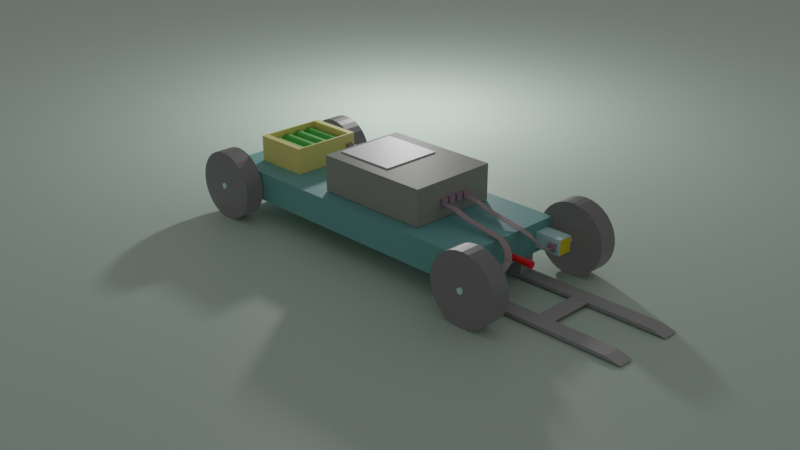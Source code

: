 # Source: blend.blend  (saved by Blender 3.4.6; exported with 4.5.12 LTS)
import bpy
from mathutils import Matrix  # noqa: F401  (used for matrix-valued properties, if any)

bpy.ops.wm.read_factory_settings(use_empty=True)
scene = bpy.context.scene
scene.name = 'Scene'

# ---- collections
col_collection = bpy.data.collections.new('Collection'); scene.collection.children.link(col_collection)

# ---- materials (node trees are filled in below, after node groups)
mat_005 = bpy.data.materials.new('Материал.005')
mat_001 = bpy.data.materials.new('Материал.001')
mat_007 = bpy.data.materials.new('Материал.007')
mat_006 = bpy.data.materials.new('Материал.006')
mat_004 = bpy.data.materials.new('Материал.004')
mat_002 = bpy.data.materials.new('Материал.002')
mat_009 = bpy.data.materials.new('Материал.009')
mat_003 = bpy.data.materials.new('Материал.003')
mat_010 = bpy.data.materials.new('Материал.010')
mat_011 = bpy.data.materials.new('Материал.011')
mat_x = bpy.data.materials.new('Материал')
mat_012 = bpy.data.materials.new('Материал.012')
mat_008 = bpy.data.materials.new('Материал.008')

# ---- material node trees
mat_005.use_nodes = True; mat_005.node_tree.nodes.clear()
_N = mat_005.node_tree.nodes; _L = mat_005.node_tree.links
n0 = _N.new('ShaderNodeBsdfPrincipled'); n0.name = 'Принципиальный BSDF'; n0.location = (10, 300)
n0.distribution = 'GGX'
n0.subsurface_method = 'RANDOM_WALK_SKIN'
n0.inputs[0].default_value = (0.1503, 0.3777, 0.3633, 1.0)
n0.inputs[3].default_value = 1.45
n0.inputs[27].default_value = (0.0, 0.0, 0.0, 1.0)
n0.inputs[28].default_value = 1.0
n1 = _N.new('ShaderNodeOutputMaterial'); n1.name = 'Вывод материала'; n1.location = (300, 300)
_L.new(n0.outputs[0], n1.inputs[0])
n1.is_active_output = True
mat_001.use_nodes = True; mat_001.node_tree.nodes.clear()
_N = mat_001.node_tree.nodes; _L = mat_001.node_tree.links
n0 = _N.new('ShaderNodeBsdfPrincipled'); n0.name = 'Принципиальный BSDF'; n0.location = (10, 300)
n0.distribution = 'GGX'
n0.subsurface_method = 'RANDOM_WALK_SKIN'
n0.inputs[0].default_value = (0.104, 0.0998, 0.1051, 1.0)
n0.inputs[1].default_value = 0.5
n0.inputs[3].default_value = 1.45
n0.inputs[27].default_value = (0.02214, 0.02214, 0.02214, 1.0)
n0.inputs[28].default_value = 1.0
n1 = _N.new('ShaderNodeOutputMaterial'); n1.name = 'Вывод материала'; n1.location = (300, 300)
_L.new(n0.outputs[0], n1.inputs[0])
n1.is_active_output = True
mat_007.use_nodes = True; mat_007.node_tree.nodes.clear()
_N = mat_007.node_tree.nodes; _L = mat_007.node_tree.links
n0 = _N.new('ShaderNodeBsdfPrincipled'); n0.name = 'Принципиальный BSDF'; n0.location = (10, 300)
n0.distribution = 'GGX'
n0.subsurface_method = 'RANDOM_WALK_SKIN'
n0.inputs[0].default_value = (0.5351, 0.8, 0.8, 1.0)
n0.inputs[3].default_value = 1.45
n0.inputs[27].default_value = (0.0, 0.0, 0.0, 1.0)
n0.inputs[28].default_value = 1.0
n1 = _N.new('ShaderNodeOutputMaterial'); n1.name = 'Вывод материала'; n1.location = (300, 300)
_L.new(n0.outputs[0], n1.inputs[0])
n1.is_active_output = True
mat_006.use_nodes = True; mat_006.node_tree.nodes.clear()
_N = mat_006.node_tree.nodes; _L = mat_006.node_tree.links
n0 = _N.new('ShaderNodeBsdfPrincipled'); n0.name = 'Принципиальный BSDF'; n0.location = (10, 300)
n0.distribution = 'GGX'
n0.subsurface_method = 'RANDOM_WALK_SKIN'
n0.inputs[0].default_value = (0.8, 0.6241, 0.0, 1.0)
n0.inputs[3].default_value = 1.45
n0.inputs[27].default_value = (0.0, 0.0, 0.0, 1.0)
n0.inputs[28].default_value = 1.0
n1 = _N.new('ShaderNodeOutputMaterial'); n1.name = 'Вывод материала'; n1.location = (300, 300)
_L.new(n0.outputs[0], n1.inputs[0])
n1.is_active_output = True
mat_004.use_nodes = True; mat_004.node_tree.nodes.clear()
_N = mat_004.node_tree.nodes; _L = mat_004.node_tree.links
n0 = _N.new('ShaderNodeBsdfPrincipled'); n0.name = 'Принципиальный BSDF'; n0.location = (10, 300)
n0.distribution = 'GGX'
n0.subsurface_method = 'RANDOM_WALK_SKIN'
n0.inputs[0].default_value = (0.2837, 0.2907, 0.2554, 1.0)
n0.inputs[3].default_value = 1.45
n0.inputs[13].default_value = 0.05
n0.inputs[27].default_value = (0.003783, 0.003783, 0.003783, 1.0)
n0.inputs[28].default_value = 1.0
n1 = _N.new('ShaderNodeOutputMaterial'); n1.name = 'Вывод материала'; n1.location = (300, 300)
_L.new(n0.outputs[0], n1.inputs[0])
n1.is_active_output = True
mat_002.use_nodes = True; mat_002.node_tree.nodes.clear()
_N = mat_002.node_tree.nodes; _L = mat_002.node_tree.links
n0 = _N.new('ShaderNodeBsdfPrincipled'); n0.name = 'Принципиальный BSDF'; n0.location = (10, 300)
n0.distribution = 'GGX'
n0.subsurface_method = 'RANDOM_WALK_SKIN'
n0.inputs[0].default_value = (0.05519, 0.3777, 0.04002, 1.0)
n0.inputs[3].default_value = 1.45
n0.inputs[27].default_value = (0.0, 0.0, 0.0, 1.0)
n0.inputs[28].default_value = 1.0
n1 = _N.new('ShaderNodeOutputMaterial'); n1.name = 'Вывод материала'; n1.location = (300, 300)
_L.new(n0.outputs[0], n1.inputs[0])
n1.is_active_output = True
mat_009.use_nodes = True; mat_009.node_tree.nodes.clear()
_N = mat_009.node_tree.nodes; _L = mat_009.node_tree.links
n0 = _N.new('ShaderNodeBsdfPrincipled'); n0.name = 'Принципиальный BSDF'; n0.location = (10, 300)
n0.distribution = 'GGX'
n0.subsurface_method = 'RANDOM_WALK_SKIN'
n0.inputs[0].default_value = (0.8, 0.7198, 0.2305, 1.0)
n0.inputs[3].default_value = 1.45
n0.inputs[27].default_value = (0.0, 0.0, 0.0, 1.0)
n0.inputs[28].default_value = 1.0
n1 = _N.new('ShaderNodeOutputMaterial'); n1.name = 'Вывод материала'; n1.location = (300, 300)
_L.new(n0.outputs[0], n1.inputs[0])
n1.is_active_output = True
mat_003.use_nodes = True; mat_003.node_tree.nodes.clear()
_N = mat_003.node_tree.nodes; _L = mat_003.node_tree.links
n0 = _N.new('ShaderNodeBsdfPrincipled'); n0.name = 'Принципиальный BSDF'; n0.location = (10, 300)
n0.distribution = 'GGX'
n0.subsurface_method = 'RANDOM_WALK_SKIN'
n0.inputs[0].default_value = (0.5776, 0.5776, 0.5776, 1.0)
n0.inputs[3].default_value = 1.45
n0.inputs[14].default_value = (0.7888, 0.7888, 0.7888, 1.0)
n0.inputs[27].default_value = (0.0, 0.0, 0.0, 1.0)
n0.inputs[28].default_value = 1.0
n1 = _N.new('ShaderNodeOutputMaterial'); n1.name = 'Вывод материала'; n1.location = (300, 300)
_L.new(n0.outputs[0], n1.inputs[0])
n1.is_active_output = True
mat_010.use_nodes = True; mat_010.node_tree.nodes.clear()
_N = mat_010.node_tree.nodes; _L = mat_010.node_tree.links
n0 = _N.new('ShaderNodeBsdfPrincipled'); n0.name = 'Принципиальный BSDF'; n0.location = (10, 300)
n0.distribution = 'GGX'
n0.subsurface_method = 'RANDOM_WALK_SKIN'
n0.inputs[0].default_value = (0.3325, 0.2572, 0.2683, 1.0)
n0.inputs[3].default_value = 1.45
n0.inputs[27].default_value = (0.0, 0.0, 0.0, 1.0)
n0.inputs[28].default_value = 1.0
n1 = _N.new('ShaderNodeOutputMaterial'); n1.name = 'Вывод материала'; n1.location = (300, 300)
_L.new(n0.outputs[0], n1.inputs[0])
n1.is_active_output = True
mat_011.use_nodes = True; mat_011.node_tree.nodes.clear()
_N = mat_011.node_tree.nodes; _L = mat_011.node_tree.links
n0 = _N.new('ShaderNodeBsdfPrincipled'); n0.name = 'Принципиальный BSDF'; n0.location = (10, 300)
n0.distribution = 'GGX'
n0.subsurface_method = 'RANDOM_WALK_SKIN'
n0.inputs[0].default_value = (0.3435, 0.2367, 0.2972, 1.0)
n0.inputs[3].default_value = 1.45
n0.inputs[27].default_value = (0.0, 0.0, 0.0, 1.0)
n0.inputs[28].default_value = 1.0
n1 = _N.new('ShaderNodeOutputMaterial'); n1.name = 'Вывод материала'; n1.location = (300, 300)
_L.new(n0.outputs[0], n1.inputs[0])
n1.is_active_output = True
mat_x.use_nodes = True; mat_x.node_tree.nodes.clear()
_N = mat_x.node_tree.nodes; _L = mat_x.node_tree.links
n0 = _N.new('ShaderNodeBsdfPrincipled'); n0.name = 'Принципиальный BSDF'; n0.location = (10, 300)
n0.distribution = 'GGX'
n0.subsurface_method = 'RANDOM_WALK_SKIN'
n0.inputs[0].default_value = (0.3053, 0.3053, 0.3053, 1.0)
n0.inputs[3].default_value = 1.45
n0.inputs[27].default_value = (0.0, 0.0, 0.0, 1.0)
n0.inputs[28].default_value = 1.0
n1 = _N.new('ShaderNodeOutputMaterial'); n1.name = 'Вывод материала'; n1.location = (300, 300)
_L.new(n0.outputs[0], n1.inputs[0])
n1.is_active_output = True
mat_012.use_nodes = True; mat_012.node_tree.nodes.clear()
_N = mat_012.node_tree.nodes; _L = mat_012.node_tree.links
n0 = _N.new('ShaderNodeBsdfPrincipled'); n0.name = 'Принципиальный BSDF'; n0.location = (10, 300)
n0.distribution = 'GGX'
n0.subsurface_method = 'RANDOM_WALK_SKIN'
n0.inputs[0].default_value = (0.8, 0.003871, 0.005425, 1.0)
n0.inputs[3].default_value = 1.45
n0.inputs[27].default_value = (0.0, 0.0, 0.0, 1.0)
n0.inputs[28].default_value = 1.0
n1 = _N.new('ShaderNodeOutputMaterial'); n1.name = 'Вывод материала'; n1.location = (300, 300)
_L.new(n0.outputs[0], n1.inputs[0])
n1.is_active_output = True
mat_008.use_nodes = True; mat_008.node_tree.nodes.clear()
_N = mat_008.node_tree.nodes; _L = mat_008.node_tree.links
n0 = _N.new('ShaderNodeBsdfPrincipled'); n0.name = 'Принципиальный BSDF'; n0.location = (10, 300)
n0.distribution = 'GGX'
n0.subsurface_method = 'RANDOM_WALK_SKIN'
n0.inputs[0].default_value = (0.4416, 0.5627, 0.4703, 1.0)
n0.inputs[3].default_value = 1.45
n0.inputs[27].default_value = (0.0, 0.0, 0.0, 1.0)
n0.inputs[28].default_value = 1.0
n1 = _N.new('ShaderNodeOutputMaterial'); n1.name = 'Вывод материала'; n1.location = (300, 300)
_L.new(n0.outputs[0], n1.inputs[0])
n1.is_active_output = True

# ---- world
world_world = bpy.data.worlds.new('World'); scene.world = world_world
world_world.use_nodes = True; world_world.node_tree.nodes.clear()
_N = world_world.node_tree.nodes; _L = world_world.node_tree.links
n0 = _N.new('ShaderNodeOutputWorld'); n0.name = 'World Output'; n0.location = (300, 300)
n1 = _N.new('ShaderNodeBackground'); n1.name = 'Background'; n1.location = (10, 300)
n1.inputs[0].default_value = (0.214, 0.214, 0.214, 1.0)
_L.new(n1.outputs[0], n0.inputs[0])
n0.is_active_output = True
world_world.color = (0.05088, 0.05088, 0.05088)
world_world.use_sun_shadow = False
world_world.sun_shadow_jitter_overblur = 0.0

# ---- cameras
cam_x = bpy.data.cameras.new('Камера')

# ---- lights
light_x = bpy.data.lights.new('Точечный источник', 'POINT')
light_x.transmission_factor = 0.0
light_x.energy = 1000.0
light_x.shadow_soft_size = 0.25
light_x.shadow_maximum_resolution = 0.006
light_x.use_absolute_resolution = True

# ---- meshes
me_x = bpy.data.meshes.new('Куб')
me_x.from_pydata([(-1.0, -1.0, -1.0), (-1.0, -1.0, 1.0), (-1.0, 1.0, -1.0), (-1.0, 1.0, 1.0), (1.0, -1.0, -1.0), (1.0, -1.0, 1.0), (1.0, 1.0, -1.0), (1.0, 1.0, 1.0)], [], [(0, 1, 3, 2), (2, 3, 7, 6), (6, 7, 5, 4), (4, 5, 1, 0), (2, 6, 4, 0), (7, 3, 1, 5)])
_uv = me_x.uv_layers.new(name='UVКарта')
_uv.uv.foreach_set('vector', [0.375, 0.0, 0.625, 0.0, 0.625, 0.25, 0.375, 0.25, 0.375, 0.25, 0.625, 0.25, 0.625, 0.5, 0.375, 0.5, 0.375, 0.5, 0.625, 0.5, 0.625, 0.75, 0.375, 0.75, 0.375, 0.75, 0.625, 0.75, 0.625, 1.0, 0.375, 1.0, 0.125, 0.5, 0.375, 0.5, 0.375, 0.75, 0.125, 0.75, 0.625, 0.5, 0.875, 0.5, 0.875, 0.75, 0.625, 0.75])
me_x.materials.append(mat_005)
me_x.update()
me_x_1 = bpy.data.meshes.new('Цилиндр')
me_x_1.from_pydata([(0.0, 1.0, -1.0), (0.0, 1.0, 1.0), (0.1951, 0.9808, -1.0), (0.1951, 0.9808, 1.0), (0.3827, 0.9239, -1.0), (0.3827, 0.9239, 1.0), (0.5556, 0.8315, -1.0), (0.5556, 0.8315, 1.0), (0.7071, 0.7071, -1.0), (0.7071, 0.7071, 1.0), (0.8315, 0.5556, -1.0), (0.8315, 0.5556, 1.0), (0.9239, 0.3827, -1.0), (0.9239, 0.3827, 1.0), (0.9808, 0.1951, -1.0), (0.9808, 0.1951, 1.0), (1.0, 0.0, -1.0), (1.0, 0.0, 1.0), (0.9808, -0.1951, -1.0), (0.9808, -0.1951, 1.0), (0.9239, -0.3827, -1.0), (0.9239, -0.3827, 1.0), (0.8315, -0.5556, -1.0), (0.8315, -0.5556, 1.0), (0.7071, -0.7071, -1.0), (0.7071, -0.7071, 1.0), (0.5556, -0.8315, -1.0), (0.5556, -0.8315, 1.0), (0.3827, -0.9239, -1.0), (0.3827, -0.9239, 1.0), (0.1951, -0.9808, -1.0), (0.1951, -0.9808, 1.0), (0.0, -1.0, -1.0), (0.0, -1.0, 1.0), (-0.1951, -0.9808, -1.0), (-0.1951, -0.9808, 1.0), (-0.3827, -0.9239, -1.0), (-0.3827, -0.9239, 1.0), (-0.5556, -0.8315, -1.0), (-0.5556, -0.8315, 1.0), (-0.7071, -0.7071, -1.0), (-0.7071, -0.7071, 1.0), (-0.8315, -0.5556, -1.0), (-0.8315, -0.5556, 1.0), (-0.9239, -0.3827, -1.0), (-0.9239, -0.3827, 1.0), (-0.9808, -0.1951, -1.0), (-0.9808, -0.1951, 1.0), (-1.0, 0.0, -1.0), (-1.0, 0.0, 1.0), (-0.9808, 0.1951, -1.0), (-0.9808, 0.1951, 1.0), (-0.9239, 0.3827, -1.0), (-0.9239, 0.3827, 1.0), (-0.8315, 0.5556, -1.0), (-0.8315, 0.5556, 1.0), (-0.7071, 0.7071, -1.0), (-0.7071, 0.7071, 1.0), (-0.5556, 0.8315, -1.0), (-0.5556, 0.8315, 1.0), (-0.3827, 0.9239, -1.0), (-0.3827, 0.9239, 1.0), (-0.1951, 0.9808, -1.0), (-0.1951, 0.9808, 1.0)], [], [(0, 1, 3, 2), (2, 3, 5, 4), (4, 5, 7, 6), (6, 7, 9, 8), (8, 9, 11, 10), (10, 11, 13, 12), (12, 13, 15, 14), (14, 15, 17, 16), (16, 17, 19, 18), (18, 19, 21, 20), (20, 21, 23, 22), (22, 23, 25, 24), (24, 25, 27, 26), (26, 27, 29, 28), (28, 29, 31, 30), (30, 31, 33, 32), (32, 33, 35, 34), (34, 35, 37, 36), (36, 37, 39, 38), (38, 39, 41, 40), (40, 41, 43, 42), (42, 43, 45, 44), (44, 45, 47, 46), (46, 47, 49, 48), (48, 49, 51, 50), (50, 51, 53, 52), (52, 53, 55, 54), (54, 55, 57, 56), (56, 57, 59, 58), (58, 59, 61, 60), (3, 1, 63, 61, 59, 57, 55, 53, 51, 49, 47, 45, 43, 41, 39, 37, 35, 33, 31, 29, 27, 25, 23, 21, 19, 17, 15, 13, 11, 9, 7, 5), (60, 61, 63, 62), (62, 63, 1, 0), (0, 2, 4, 6, 8, 10, 12, 14, 16, 18, 20, 22, 24, 26, 28, 30, 32, 34, 36, 38, 40, 42, 44, 46, 48, 50, 52, 54, 56, 58, 60, 62)])
_uv = me_x_1.uv_layers.new(name='UVКарта')
_uv.uv.foreach_set('vector', [1.0, 0.5, 1.0, 1.0, 0.9688, 1.0, 0.9688, 0.5, 0.9688, 0.5, 0.9688, 1.0, 0.9375, 1.0, 0.9375, 0.5, 0.9375, 0.5, 0.9375, 1.0, 0.9062, 1.0, 0.9062, 0.5, 0.9062, 0.5, 0.9062, 1.0, 0.875, 1.0, 0.875, 0.5, 0.875, 0.5, 0.875, 1.0, 0.8438, 1.0, 0.8438, 0.5, 0.8438, 0.5, 0.8438, 1.0, 0.8125, 1.0, 0.8125, 0.5, 0.8125, 0.5, 0.8125, 1.0, 0.7812, 1.0, 0.7812, 0.5, 0.7812, 0.5, 0.7812, 1.0, 0.75, 1.0, 0.75, 0.5, 0.75, 0.5, 0.75, 1.0, 0.7188, 1.0, 0.7188, 0.5, 0.7188, 0.5, 0.7188, 1.0, 0.6875, 1.0, 0.6875, 0.5, 0.6875, 0.5, 0.6875, 1.0, 0.6562, 1.0, 0.6562, 0.5, 0.6562, 0.5, 0.6562, 1.0, 0.625, 1.0, 0.625, 0.5, 0.625, 0.5, 0.625, 1.0, 0.5938, 1.0, 0.5938, 0.5, 0.5938, 0.5, 0.5938, 1.0, 0.5625, 1.0, 0.5625, 0.5, 0.5625, 0.5, 0.5625, 1.0, 0.5312, 1.0, 0.5312, 0.5, 0.5312, 0.5, 0.5312, 1.0, 0.5, 1.0, 0.5, 0.5, 0.5, 0.5, 0.5, 1.0, 0.4688, 1.0, 0.4688, 0.5, 0.4688, 0.5, 0.4688, 1.0, 0.4375, 1.0, 0.4375, 0.5, 0.4375, 0.5, 0.4375, 1.0, 0.4062, 1.0, 0.4062, 0.5, 0.4062, 0.5, 0.4062, 1.0, 0.375, 1.0, 0.375, 0.5, 0.375, 0.5, 0.375, 1.0, 0.3438, 1.0, 0.3438, 0.5, 0.3438, 0.5, 0.3438, 1.0, 0.3125, 1.0, 0.3125, 0.5, 0.3125, 0.5, 0.3125, 1.0, 0.2812, 1.0, 0.2812, 0.5, 0.2812, 0.5, 0.2812, 1.0, 0.25, 1.0, 0.25, 0.5, 0.25, 0.5, 0.25, 1.0, 0.2188, 1.0, 0.2188, 0.5, 0.2188, 0.5, 0.2188, 1.0, 0.1875, 1.0, 0.1875, 0.5, 0.1875, 0.5, 0.1875, 1.0, 0.1562, 1.0, 0.1562, 0.5, 0.1562, 0.5, 0.1562, 1.0, 0.125, 1.0, 0.125, 0.5, 0.125, 0.5, 0.125, 1.0, 0.09375, 1.0, 0.09375, 0.5, 0.09375, 0.5, 0.09375, 1.0, 0.0625, 1.0, 0.0625, 0.5, 0.2968, 0.4854, 0.25, 0.49, 0.2032, 0.4854, 0.1582, 0.4717, 0.1167, 0.4496, 0.08029, 0.4197, 0.05045, 0.3833, 0.02827, 0.3418, 0.01461, 0.2968, 0.01, 0.25, 0.01461, 0.2032, 0.02827, 0.1582, 0.05045, 0.1167, 0.08029, 0.08029, 0.1167, 0.05045, 0.1582, 0.02827, 0.2032, 0.01461, 0.25, 0.01, 0.2968, 0.01461, 0.3418, 0.02827, 0.3833, 0.05045, 0.4197, 0.08029, 0.4496, 0.1167, 0.4717, 0.1582, 0.4854, 0.2032, 0.49, 0.25, 0.4854, 0.2968, 0.4717, 0.3418, 0.4496, 0.3833, 0.4197, 0.4197, 0.3833, 0.4496, 0.3418, 0.4717, 0.0625, 0.5, 0.0625, 1.0, 0.03125, 1.0, 0.03125, 0.5, 0.03125, 0.5, 0.03125, 1.0, 0.0, 1.0, 0.0, 0.5, 0.75, 0.49, 0.7968, 0.4854, 0.8418, 0.4717, 0.8833, 0.4496, 0.9197, 0.4197, 0.9496, 0.3833, 0.9717, 0.3418, 0.9854, 0.2968, 0.99, 0.25, 0.9854, 0.2032, 0.9717, 0.1582, 0.9496, 0.1167, 0.9197, 0.08029, 0.8833, 0.05045, 0.8418, 0.02827, 0.7968, 0.01461, 0.75, 0.01, 0.7032, 0.01461, 0.6582, 0.02827, 0.6167, 0.05045, 0.5803, 0.08029, 0.5504, 0.1167, 0.5283, 0.1582, 0.5146, 0.2032, 0.51, 0.25, 0.5146, 0.2968, 0.5283, 0.3418, 0.5504, 0.3833, 0.5803, 0.4197, 0.6167, 0.4496, 0.6582, 0.4717, 0.7032, 0.4854])
me_x_1.materials.append(mat_001)
me_x_1.update()
me_001 = bpy.data.meshes.new('Цилиндр.001')
me_001.from_pydata([(0.0, 1.0, -1.0), (0.0, 1.0, 1.0), (0.1951, 0.9808, -1.0), (0.1951, 0.9808, 1.0), (0.3827, 0.9239, -1.0), (0.3827, 0.9239, 1.0), (0.5556, 0.8315, -1.0), (0.5556, 0.8315, 1.0), (0.7071, 0.7071, -1.0), (0.7071, 0.7071, 1.0), (0.8315, 0.5556, -1.0), (0.8315, 0.5556, 1.0), (0.9239, 0.3827, -1.0), (0.9239, 0.3827, 1.0), (0.9808, 0.1951, -1.0), (0.9808, 0.1951, 1.0), (1.0, 0.0, -1.0), (1.0, 0.0, 1.0), (0.9808, -0.1951, -1.0), (0.9808, -0.1951, 1.0), (0.9239, -0.3827, -1.0), (0.9239, -0.3827, 1.0), (0.8315, -0.5556, -1.0), (0.8315, -0.5556, 1.0), (0.7071, -0.7071, -1.0), (0.7071, -0.7071, 1.0), (0.5556, -0.8315, -1.0), (0.5556, -0.8315, 1.0), (0.3827, -0.9239, -1.0), (0.3827, -0.9239, 1.0), (0.1951, -0.9808, -1.0), (0.1951, -0.9808, 1.0), (0.0, -1.0, -1.0), (0.0, -1.0, 1.0), (-0.1951, -0.9808, -1.0), (-0.1951, -0.9808, 1.0), (-0.3827, -0.9239, -1.0), (-0.3827, -0.9239, 1.0), (-0.5556, -0.8315, -1.0), (-0.5556, -0.8315, 1.0), (-0.7071, -0.7071, -1.0), (-0.7071, -0.7071, 1.0), (-0.8315, -0.5556, -1.0), (-0.8315, -0.5556, 1.0), (-0.9239, -0.3827, -1.0), (-0.9239, -0.3827, 1.0), (-0.9808, -0.1951, -1.0), (-0.9808, -0.1951, 1.0), (-1.0, 0.0, -1.0), (-1.0, 0.0, 1.0), (-0.9808, 0.1951, -1.0), (-0.9808, 0.1951, 1.0), (-0.9239, 0.3827, -1.0), (-0.9239, 0.3827, 1.0), (-0.8315, 0.5556, -1.0), (-0.8315, 0.5556, 1.0), (-0.7071, 0.7071, -1.0), (-0.7071, 0.7071, 1.0), (-0.5556, 0.8315, -1.0), (-0.5556, 0.8315, 1.0), (-0.3827, 0.9239, -1.0), (-0.3827, 0.9239, 1.0), (-0.1951, 0.9808, -1.0), (-0.1951, 0.9808, 1.0)], [], [(0, 1, 3, 2), (2, 3, 5, 4), (4, 5, 7, 6), (6, 7, 9, 8), (8, 9, 11, 10), (10, 11, 13, 12), (12, 13, 15, 14), (14, 15, 17, 16), (16, 17, 19, 18), (18, 19, 21, 20), (20, 21, 23, 22), (22, 23, 25, 24), (24, 25, 27, 26), (26, 27, 29, 28), (28, 29, 31, 30), (30, 31, 33, 32), (32, 33, 35, 34), (34, 35, 37, 36), (36, 37, 39, 38), (38, 39, 41, 40), (40, 41, 43, 42), (42, 43, 45, 44), (44, 45, 47, 46), (46, 47, 49, 48), (48, 49, 51, 50), (50, 51, 53, 52), (52, 53, 55, 54), (54, 55, 57, 56), (56, 57, 59, 58), (58, 59, 61, 60), (3, 1, 63, 61, 59, 57, 55, 53, 51, 49, 47, 45, 43, 41, 39, 37, 35, 33, 31, 29, 27, 25, 23, 21, 19, 17, 15, 13, 11, 9, 7, 5), (60, 61, 63, 62), (62, 63, 1, 0), (0, 2, 4, 6, 8, 10, 12, 14, 16, 18, 20, 22, 24, 26, 28, 30, 32, 34, 36, 38, 40, 42, 44, 46, 48, 50, 52, 54, 56, 58, 60, 62)])
_uv = me_001.uv_layers.new(name='UVКарта')
_uv.uv.foreach_set('vector', [1.0, 0.5, 1.0, 1.0, 0.9688, 1.0, 0.9688, 0.5, 0.9688, 0.5, 0.9688, 1.0, 0.9375, 1.0, 0.9375, 0.5, 0.9375, 0.5, 0.9375, 1.0, 0.9062, 1.0, 0.9062, 0.5, 0.9062, 0.5, 0.9062, 1.0, 0.875, 1.0, 0.875, 0.5, 0.875, 0.5, 0.875, 1.0, 0.8438, 1.0, 0.8438, 0.5, 0.8438, 0.5, 0.8438, 1.0, 0.8125, 1.0, 0.8125, 0.5, 0.8125, 0.5, 0.8125, 1.0, 0.7812, 1.0, 0.7812, 0.5, 0.7812, 0.5, 0.7812, 1.0, 0.75, 1.0, 0.75, 0.5, 0.75, 0.5, 0.75, 1.0, 0.7188, 1.0, 0.7188, 0.5, 0.7188, 0.5, 0.7188, 1.0, 0.6875, 1.0, 0.6875, 0.5, 0.6875, 0.5, 0.6875, 1.0, 0.6562, 1.0, 0.6562, 0.5, 0.6562, 0.5, 0.6562, 1.0, 0.625, 1.0, 0.625, 0.5, 0.625, 0.5, 0.625, 1.0, 0.5938, 1.0, 0.5938, 0.5, 0.5938, 0.5, 0.5938, 1.0, 0.5625, 1.0, 0.5625, 0.5, 0.5625, 0.5, 0.5625, 1.0, 0.5312, 1.0, 0.5312, 0.5, 0.5312, 0.5, 0.5312, 1.0, 0.5, 1.0, 0.5, 0.5, 0.5, 0.5, 0.5, 1.0, 0.4688, 1.0, 0.4688, 0.5, 0.4688, 0.5, 0.4688, 1.0, 0.4375, 1.0, 0.4375, 0.5, 0.4375, 0.5, 0.4375, 1.0, 0.4062, 1.0, 0.4062, 0.5, 0.4062, 0.5, 0.4062, 1.0, 0.375, 1.0, 0.375, 0.5, 0.375, 0.5, 0.375, 1.0, 0.3438, 1.0, 0.3438, 0.5, 0.3438, 0.5, 0.3438, 1.0, 0.3125, 1.0, 0.3125, 0.5, 0.3125, 0.5, 0.3125, 1.0, 0.2812, 1.0, 0.2812, 0.5, 0.2812, 0.5, 0.2812, 1.0, 0.25, 1.0, 0.25, 0.5, 0.25, 0.5, 0.25, 1.0, 0.2188, 1.0, 0.2188, 0.5, 0.2188, 0.5, 0.2188, 1.0, 0.1875, 1.0, 0.1875, 0.5, 0.1875, 0.5, 0.1875, 1.0, 0.1562, 1.0, 0.1562, 0.5, 0.1562, 0.5, 0.1562, 1.0, 0.125, 1.0, 0.125, 0.5, 0.125, 0.5, 0.125, 1.0, 0.09375, 1.0, 0.09375, 0.5, 0.09375, 0.5, 0.09375, 1.0, 0.0625, 1.0, 0.0625, 0.5, 0.2968, 0.4854, 0.25, 0.49, 0.2032, 0.4854, 0.1582, 0.4717, 0.1167, 0.4496, 0.08029, 0.4197, 0.05045, 0.3833, 0.02827, 0.3418, 0.01461, 0.2968, 0.01, 0.25, 0.01461, 0.2032, 0.02827, 0.1582, 0.05045, 0.1167, 0.08029, 0.08029, 0.1167, 0.05045, 0.1582, 0.02827, 0.2032, 0.01461, 0.25, 0.01, 0.2968, 0.01461, 0.3418, 0.02827, 0.3833, 0.05045, 0.4197, 0.08029, 0.4496, 0.1167, 0.4717, 0.1582, 0.4854, 0.2032, 0.49, 0.25, 0.4854, 0.2968, 0.4717, 0.3418, 0.4496, 0.3833, 0.4197, 0.4197, 0.3833, 0.4496, 0.3418, 0.4717, 0.0625, 0.5, 0.0625, 1.0, 0.03125, 1.0, 0.03125, 0.5, 0.03125, 0.5, 0.03125, 1.0, 0.0, 1.0, 0.0, 0.5, 0.75, 0.49, 0.7968, 0.4854, 0.8418, 0.4717, 0.8833, 0.4496, 0.9197, 0.4197, 0.9496, 0.3833, 0.9717, 0.3418, 0.9854, 0.2968, 0.99, 0.25, 0.9854, 0.2032, 0.9717, 0.1582, 0.9496, 0.1167, 0.9197, 0.08029, 0.8833, 0.05045, 0.8418, 0.02827, 0.7968, 0.01461, 0.75, 0.01, 0.7032, 0.01461, 0.6582, 0.02827, 0.6167, 0.05045, 0.5803, 0.08029, 0.5504, 0.1167, 0.5283, 0.1582, 0.5146, 0.2032, 0.51, 0.25, 0.5146, 0.2968, 0.5283, 0.3418, 0.5504, 0.3833, 0.5803, 0.4197, 0.6167, 0.4496, 0.6582, 0.4717, 0.7032, 0.4854])
me_001.materials.append(mat_007)
me_001.update()
me_002 = bpy.data.meshes.new('Цилиндр.002')
me_002.from_pydata([(0.0, 1.0, -1.0), (0.0, 1.0, 1.0), (0.1951, 0.9808, -1.0), (0.1951, 0.9808, 1.0), (0.3827, 0.9239, -1.0), (0.3827, 0.9239, 1.0), (0.5556, 0.8315, -1.0), (0.5556, 0.8315, 1.0), (0.7071, 0.7071, -1.0), (0.7071, 0.7071, 1.0), (0.8315, 0.5556, -1.0), (0.8315, 0.5556, 1.0), (0.9239, 0.3827, -1.0), (0.9239, 0.3827, 1.0), (0.9808, 0.1951, -1.0), (0.9808, 0.1951, 1.0), (1.0, 0.0, -1.0), (1.0, 0.0, 1.0), (0.9808, -0.1951, -1.0), (0.9808, -0.1951, 1.0), (0.9239, -0.3827, -1.0), (0.9239, -0.3827, 1.0), (0.8315, -0.5556, -1.0), (0.8315, -0.5556, 1.0), (0.7071, -0.7071, -1.0), (0.7071, -0.7071, 1.0), (0.5556, -0.8315, -1.0), (0.5556, -0.8315, 1.0), (0.3827, -0.9239, -1.0), (0.3827, -0.9239, 1.0), (0.1951, -0.9808, -1.0), (0.1951, -0.9808, 1.0), (0.0, -1.0, -1.0), (0.0, -1.0, 1.0), (-0.1951, -0.9808, -1.0), (-0.1951, -0.9808, 1.0), (-0.3827, -0.9239, -1.0), (-0.3827, -0.9239, 1.0), (-0.5556, -0.8315, -1.0), (-0.5556, -0.8315, 1.0), (-0.7071, -0.7071, -1.0), (-0.7071, -0.7071, 1.0), (-0.8315, -0.5556, -1.0), (-0.8315, -0.5556, 1.0), (-0.9239, -0.3827, -1.0), (-0.9239, -0.3827, 1.0), (-0.9808, -0.1951, -1.0), (-0.9808, -0.1951, 1.0), (-1.0, 0.0, -1.0), (-1.0, 0.0, 1.0), (-0.9808, 0.1951, -1.0), (-0.9808, 0.1951, 1.0), (-0.9239, 0.3827, -1.0), (-0.9239, 0.3827, 1.0), (-0.8315, 0.5556, -1.0), (-0.8315, 0.5556, 1.0), (-0.7071, 0.7071, -1.0), (-0.7071, 0.7071, 1.0), (-0.5556, 0.8315, -1.0), (-0.5556, 0.8315, 1.0), (-0.3827, 0.9239, -1.0), (-0.3827, 0.9239, 1.0), (-0.1951, 0.9808, -1.0), (-0.1951, 0.9808, 1.0)], [], [(0, 1, 3, 2), (2, 3, 5, 4), (4, 5, 7, 6), (6, 7, 9, 8), (8, 9, 11, 10), (10, 11, 13, 12), (12, 13, 15, 14), (14, 15, 17, 16), (16, 17, 19, 18), (18, 19, 21, 20), (20, 21, 23, 22), (22, 23, 25, 24), (24, 25, 27, 26), (26, 27, 29, 28), (28, 29, 31, 30), (30, 31, 33, 32), (32, 33, 35, 34), (34, 35, 37, 36), (36, 37, 39, 38), (38, 39, 41, 40), (40, 41, 43, 42), (42, 43, 45, 44), (44, 45, 47, 46), (46, 47, 49, 48), (48, 49, 51, 50), (50, 51, 53, 52), (52, 53, 55, 54), (54, 55, 57, 56), (56, 57, 59, 58), (58, 59, 61, 60), (3, 1, 63, 61, 59, 57, 55, 53, 51, 49, 47, 45, 43, 41, 39, 37, 35, 33, 31, 29, 27, 25, 23, 21, 19, 17, 15, 13, 11, 9, 7, 5), (60, 61, 63, 62), (62, 63, 1, 0), (0, 2, 4, 6, 8, 10, 12, 14, 16, 18, 20, 22, 24, 26, 28, 30, 32, 34, 36, 38, 40, 42, 44, 46, 48, 50, 52, 54, 56, 58, 60, 62)])
_uv = me_002.uv_layers.new(name='UVКарта')
_uv.uv.foreach_set('vector', [1.0, 0.5, 1.0, 1.0, 0.9688, 1.0, 0.9688, 0.5, 0.9688, 0.5, 0.9688, 1.0, 0.9375, 1.0, 0.9375, 0.5, 0.9375, 0.5, 0.9375, 1.0, 0.9062, 1.0, 0.9062, 0.5, 0.9062, 0.5, 0.9062, 1.0, 0.875, 1.0, 0.875, 0.5, 0.875, 0.5, 0.875, 1.0, 0.8438, 1.0, 0.8438, 0.5, 0.8438, 0.5, 0.8438, 1.0, 0.8125, 1.0, 0.8125, 0.5, 0.8125, 0.5, 0.8125, 1.0, 0.7812, 1.0, 0.7812, 0.5, 0.7812, 0.5, 0.7812, 1.0, 0.75, 1.0, 0.75, 0.5, 0.75, 0.5, 0.75, 1.0, 0.7188, 1.0, 0.7188, 0.5, 0.7188, 0.5, 0.7188, 1.0, 0.6875, 1.0, 0.6875, 0.5, 0.6875, 0.5, 0.6875, 1.0, 0.6562, 1.0, 0.6562, 0.5, 0.6562, 0.5, 0.6562, 1.0, 0.625, 1.0, 0.625, 0.5, 0.625, 0.5, 0.625, 1.0, 0.5938, 1.0, 0.5938, 0.5, 0.5938, 0.5, 0.5938, 1.0, 0.5625, 1.0, 0.5625, 0.5, 0.5625, 0.5, 0.5625, 1.0, 0.5312, 1.0, 0.5312, 0.5, 0.5312, 0.5, 0.5312, 1.0, 0.5, 1.0, 0.5, 0.5, 0.5, 0.5, 0.5, 1.0, 0.4688, 1.0, 0.4688, 0.5, 0.4688, 0.5, 0.4688, 1.0, 0.4375, 1.0, 0.4375, 0.5, 0.4375, 0.5, 0.4375, 1.0, 0.4062, 1.0, 0.4062, 0.5, 0.4062, 0.5, 0.4062, 1.0, 0.375, 1.0, 0.375, 0.5, 0.375, 0.5, 0.375, 1.0, 0.3438, 1.0, 0.3438, 0.5, 0.3438, 0.5, 0.3438, 1.0, 0.3125, 1.0, 0.3125, 0.5, 0.3125, 0.5, 0.3125, 1.0, 0.2812, 1.0, 0.2812, 0.5, 0.2812, 0.5, 0.2812, 1.0, 0.25, 1.0, 0.25, 0.5, 0.25, 0.5, 0.25, 1.0, 0.2188, 1.0, 0.2188, 0.5, 0.2188, 0.5, 0.2188, 1.0, 0.1875, 1.0, 0.1875, 0.5, 0.1875, 0.5, 0.1875, 1.0, 0.1562, 1.0, 0.1562, 0.5, 0.1562, 0.5, 0.1562, 1.0, 0.125, 1.0, 0.125, 0.5, 0.125, 0.5, 0.125, 1.0, 0.09375, 1.0, 0.09375, 0.5, 0.09375, 0.5, 0.09375, 1.0, 0.0625, 1.0, 0.0625, 0.5, 0.2968, 0.4854, 0.25, 0.49, 0.2032, 0.4854, 0.1582, 0.4717, 0.1167, 0.4496, 0.08029, 0.4197, 0.05045, 0.3833, 0.02827, 0.3418, 0.01461, 0.2968, 0.01, 0.25, 0.01461, 0.2032, 0.02827, 0.1582, 0.05045, 0.1167, 0.08029, 0.08029, 0.1167, 0.05045, 0.1582, 0.02827, 0.2032, 0.01461, 0.25, 0.01, 0.2968, 0.01461, 0.3418, 0.02827, 0.3833, 0.05045, 0.4197, 0.08029, 0.4496, 0.1167, 0.4717, 0.1582, 0.4854, 0.2032, 0.49, 0.25, 0.4854, 0.2968, 0.4717, 0.3418, 0.4496, 0.3833, 0.4197, 0.4197, 0.3833, 0.4496, 0.3418, 0.4717, 0.0625, 0.5, 0.0625, 1.0, 0.03125, 1.0, 0.03125, 0.5, 0.03125, 0.5, 0.03125, 1.0, 0.0, 1.0, 0.0, 0.5, 0.75, 0.49, 0.7968, 0.4854, 0.8418, 0.4717, 0.8833, 0.4496, 0.9197, 0.4197, 0.9496, 0.3833, 0.9717, 0.3418, 0.9854, 0.2968, 0.99, 0.25, 0.9854, 0.2032, 0.9717, 0.1582, 0.9496, 0.1167, 0.9197, 0.08029, 0.8833, 0.05045, 0.8418, 0.02827, 0.7968, 0.01461, 0.75, 0.01, 0.7032, 0.01461, 0.6582, 0.02827, 0.6167, 0.05045, 0.5803, 0.08029, 0.5504, 0.1167, 0.5283, 0.1582, 0.5146, 0.2032, 0.51, 0.25, 0.5146, 0.2968, 0.5283, 0.3418, 0.5504, 0.3833, 0.5803, 0.4197, 0.6167, 0.4496, 0.6582, 0.4717, 0.7032, 0.4854])
me_002.materials.append(mat_001)
me_002.update()
me_003 = bpy.data.meshes.new('Цилиндр.003')
me_003.from_pydata([(0.0, 1.0, -1.0), (0.0, 1.0, 1.0), (0.1951, 0.9808, -1.0), (0.1951, 0.9808, 1.0), (0.3827, 0.9239, -1.0), (0.3827, 0.9239, 1.0), (0.5556, 0.8315, -1.0), (0.5556, 0.8315, 1.0), (0.7071, 0.7071, -1.0), (0.7071, 0.7071, 1.0), (0.8315, 0.5556, -1.0), (0.8315, 0.5556, 1.0), (0.9239, 0.3827, -1.0), (0.9239, 0.3827, 1.0), (0.9808, 0.1951, -1.0), (0.9808, 0.1951, 1.0), (1.0, 0.0, -1.0), (1.0, 0.0, 1.0), (0.9808, -0.1951, -1.0), (0.9808, -0.1951, 1.0), (0.9239, -0.3827, -1.0), (0.9239, -0.3827, 1.0), (0.8315, -0.5556, -1.0), (0.8315, -0.5556, 1.0), (0.7071, -0.7071, -1.0), (0.7071, -0.7071, 1.0), (0.5556, -0.8315, -1.0), (0.5556, -0.8315, 1.0), (0.3827, -0.9239, -1.0), (0.3827, -0.9239, 1.0), (0.1951, -0.9808, -1.0), (0.1951, -0.9808, 1.0), (0.0, -1.0, -1.0), (0.0, -1.0, 1.0), (-0.1951, -0.9808, -1.0), (-0.1951, -0.9808, 1.0), (-0.3827, -0.9239, -1.0), (-0.3827, -0.9239, 1.0), (-0.5556, -0.8315, -1.0), (-0.5556, -0.8315, 1.0), (-0.7071, -0.7071, -1.0), (-0.7071, -0.7071, 1.0), (-0.8315, -0.5556, -1.0), (-0.8315, -0.5556, 1.0), (-0.9239, -0.3827, -1.0), (-0.9239, -0.3827, 1.0), (-0.9808, -0.1951, -1.0), (-0.9808, -0.1951, 1.0), (-1.0, 0.0, -1.0), (-1.0, 0.0, 1.0), (-0.9808, 0.1951, -1.0), (-0.9808, 0.1951, 1.0), (-0.9239, 0.3827, -1.0), (-0.9239, 0.3827, 1.0), (-0.8315, 0.5556, -1.0), (-0.8315, 0.5556, 1.0), (-0.7071, 0.7071, -1.0), (-0.7071, 0.7071, 1.0), (-0.5556, 0.8315, -1.0), (-0.5556, 0.8315, 1.0), (-0.3827, 0.9239, -1.0), (-0.3827, 0.9239, 1.0), (-0.1951, 0.9808, -1.0), (-0.1951, 0.9808, 1.0)], [], [(0, 1, 3, 2), (2, 3, 5, 4), (4, 5, 7, 6), (6, 7, 9, 8), (8, 9, 11, 10), (10, 11, 13, 12), (12, 13, 15, 14), (14, 15, 17, 16), (16, 17, 19, 18), (18, 19, 21, 20), (20, 21, 23, 22), (22, 23, 25, 24), (24, 25, 27, 26), (26, 27, 29, 28), (28, 29, 31, 30), (30, 31, 33, 32), (32, 33, 35, 34), (34, 35, 37, 36), (36, 37, 39, 38), (38, 39, 41, 40), (40, 41, 43, 42), (42, 43, 45, 44), (44, 45, 47, 46), (46, 47, 49, 48), (48, 49, 51, 50), (50, 51, 53, 52), (52, 53, 55, 54), (54, 55, 57, 56), (56, 57, 59, 58), (58, 59, 61, 60), (3, 1, 63, 61, 59, 57, 55, 53, 51, 49, 47, 45, 43, 41, 39, 37, 35, 33, 31, 29, 27, 25, 23, 21, 19, 17, 15, 13, 11, 9, 7, 5), (60, 61, 63, 62), (62, 63, 1, 0), (0, 2, 4, 6, 8, 10, 12, 14, 16, 18, 20, 22, 24, 26, 28, 30, 32, 34, 36, 38, 40, 42, 44, 46, 48, 50, 52, 54, 56, 58, 60, 62)])
_uv = me_003.uv_layers.new(name='UVКарта')
_uv.uv.foreach_set('vector', [1.0, 0.5, 1.0, 1.0, 0.9688, 1.0, 0.9688, 0.5, 0.9688, 0.5, 0.9688, 1.0, 0.9375, 1.0, 0.9375, 0.5, 0.9375, 0.5, 0.9375, 1.0, 0.9062, 1.0, 0.9062, 0.5, 0.9062, 0.5, 0.9062, 1.0, 0.875, 1.0, 0.875, 0.5, 0.875, 0.5, 0.875, 1.0, 0.8438, 1.0, 0.8438, 0.5, 0.8438, 0.5, 0.8438, 1.0, 0.8125, 1.0, 0.8125, 0.5, 0.8125, 0.5, 0.8125, 1.0, 0.7812, 1.0, 0.7812, 0.5, 0.7812, 0.5, 0.7812, 1.0, 0.75, 1.0, 0.75, 0.5, 0.75, 0.5, 0.75, 1.0, 0.7188, 1.0, 0.7188, 0.5, 0.7188, 0.5, 0.7188, 1.0, 0.6875, 1.0, 0.6875, 0.5, 0.6875, 0.5, 0.6875, 1.0, 0.6562, 1.0, 0.6562, 0.5, 0.6562, 0.5, 0.6562, 1.0, 0.625, 1.0, 0.625, 0.5, 0.625, 0.5, 0.625, 1.0, 0.5938, 1.0, 0.5938, 0.5, 0.5938, 0.5, 0.5938, 1.0, 0.5625, 1.0, 0.5625, 0.5, 0.5625, 0.5, 0.5625, 1.0, 0.5312, 1.0, 0.5312, 0.5, 0.5312, 0.5, 0.5312, 1.0, 0.5, 1.0, 0.5, 0.5, 0.5, 0.5, 0.5, 1.0, 0.4688, 1.0, 0.4688, 0.5, 0.4688, 0.5, 0.4688, 1.0, 0.4375, 1.0, 0.4375, 0.5, 0.4375, 0.5, 0.4375, 1.0, 0.4062, 1.0, 0.4062, 0.5, 0.4062, 0.5, 0.4062, 1.0, 0.375, 1.0, 0.375, 0.5, 0.375, 0.5, 0.375, 1.0, 0.3438, 1.0, 0.3438, 0.5, 0.3438, 0.5, 0.3438, 1.0, 0.3125, 1.0, 0.3125, 0.5, 0.3125, 0.5, 0.3125, 1.0, 0.2812, 1.0, 0.2812, 0.5, 0.2812, 0.5, 0.2812, 1.0, 0.25, 1.0, 0.25, 0.5, 0.25, 0.5, 0.25, 1.0, 0.2188, 1.0, 0.2188, 0.5, 0.2188, 0.5, 0.2188, 1.0, 0.1875, 1.0, 0.1875, 0.5, 0.1875, 0.5, 0.1875, 1.0, 0.1562, 1.0, 0.1562, 0.5, 0.1562, 0.5, 0.1562, 1.0, 0.125, 1.0, 0.125, 0.5, 0.125, 0.5, 0.125, 1.0, 0.09375, 1.0, 0.09375, 0.5, 0.09375, 0.5, 0.09375, 1.0, 0.0625, 1.0, 0.0625, 0.5, 0.2968, 0.4854, 0.25, 0.49, 0.2032, 0.4854, 0.1582, 0.4717, 0.1167, 0.4496, 0.08029, 0.4197, 0.05045, 0.3833, 0.02827, 0.3418, 0.01461, 0.2968, 0.01, 0.25, 0.01461, 0.2032, 0.02827, 0.1582, 0.05045, 0.1167, 0.08029, 0.08029, 0.1167, 0.05045, 0.1582, 0.02827, 0.2032, 0.01461, 0.25, 0.01, 0.2968, 0.01461, 0.3418, 0.02827, 0.3833, 0.05045, 0.4197, 0.08029, 0.4496, 0.1167, 0.4717, 0.1582, 0.4854, 0.2032, 0.49, 0.25, 0.4854, 0.2968, 0.4717, 0.3418, 0.4496, 0.3833, 0.4197, 0.4197, 0.3833, 0.4496, 0.3418, 0.4717, 0.0625, 0.5, 0.0625, 1.0, 0.03125, 1.0, 0.03125, 0.5, 0.03125, 0.5, 0.03125, 1.0, 0.0, 1.0, 0.0, 0.5, 0.75, 0.49, 0.7968, 0.4854, 0.8418, 0.4717, 0.8833, 0.4496, 0.9197, 0.4197, 0.9496, 0.3833, 0.9717, 0.3418, 0.9854, 0.2968, 0.99, 0.25, 0.9854, 0.2032, 0.9717, 0.1582, 0.9496, 0.1167, 0.9197, 0.08029, 0.8833, 0.05045, 0.8418, 0.02827, 0.7968, 0.01461, 0.75, 0.01, 0.7032, 0.01461, 0.6582, 0.02827, 0.6167, 0.05045, 0.5803, 0.08029, 0.5504, 0.1167, 0.5283, 0.1582, 0.5146, 0.2032, 0.51, 0.25, 0.5146, 0.2968, 0.5283, 0.3418, 0.5504, 0.3833, 0.5803, 0.4197, 0.6167, 0.4496, 0.6582, 0.4717, 0.7032, 0.4854])
me_003.materials.append(mat_001)
me_003.update()
me_004 = bpy.data.meshes.new('Цилиндр.004')
me_004.from_pydata([(0.0, 1.0, -1.0), (0.0, 1.0, 1.0), (0.1951, 0.9808, -1.0), (0.1951, 0.9808, 1.0), (0.3827, 0.9239, -1.0), (0.3827, 0.9239, 1.0), (0.5556, 0.8315, -1.0), (0.5556, 0.8315, 1.0), (0.7071, 0.7071, -1.0), (0.7071, 0.7071, 1.0), (0.8315, 0.5556, -1.0), (0.8315, 0.5556, 1.0), (0.9239, 0.3827, -1.0), (0.9239, 0.3827, 1.0), (0.9808, 0.1951, -1.0), (0.9808, 0.1951, 1.0), (1.0, 0.0, -1.0), (1.0, 0.0, 1.0), (0.9808, -0.1951, -1.0), (0.9808, -0.1951, 1.0), (0.9239, -0.3827, -1.0), (0.9239, -0.3827, 1.0), (0.8315, -0.5556, -1.0), (0.8315, -0.5556, 1.0), (0.7071, -0.7071, -1.0), (0.7071, -0.7071, 1.0), (0.5556, -0.8315, -1.0), (0.5556, -0.8315, 1.0), (0.3827, -0.9239, -1.0), (0.3827, -0.9239, 1.0), (0.1951, -0.9808, -1.0), (0.1951, -0.9808, 1.0), (0.0, -1.0, -1.0), (0.0, -1.0, 1.0), (-0.1951, -0.9808, -1.0), (-0.1951, -0.9808, 1.0), (-0.3827, -0.9239, -1.0), (-0.3827, -0.9239, 1.0), (-0.5556, -0.8315, -1.0), (-0.5556, -0.8315, 1.0), (-0.7071, -0.7071, -1.0), (-0.7071, -0.7071, 1.0), (-0.8315, -0.5556, -1.0), (-0.8315, -0.5556, 1.0), (-0.9239, -0.3827, -1.0), (-0.9239, -0.3827, 1.0), (-0.9808, -0.1951, -1.0), (-0.9808, -0.1951, 1.0), (-1.0, 0.0, -1.0), (-1.0, 0.0, 1.0), (-0.9808, 0.1951, -1.0), (-0.9808, 0.1951, 1.0), (-0.9239, 0.3827, -1.0), (-0.9239, 0.3827, 1.0), (-0.8315, 0.5556, -1.0), (-0.8315, 0.5556, 1.0), (-0.7071, 0.7071, -1.0), (-0.7071, 0.7071, 1.0), (-0.5556, 0.8315, -1.0), (-0.5556, 0.8315, 1.0), (-0.3827, 0.9239, -1.0), (-0.3827, 0.9239, 1.0), (-0.1951, 0.9808, -1.0), (-0.1951, 0.9808, 1.0), (0.0, 1.0, 0.4991), (0.1951, 0.9808, 0.4988), (0.3827, 0.9239, 0.4985), (0.5556, 0.8315, 0.4982), (0.7071, 0.7071, 0.4978), (0.8315, 0.5556, 0.4975), (0.9239, 0.3827, 0.4972), (0.9808, 0.1951, 0.4969), (1.0, 5.134e-08, 0.4967), (0.9808, -0.1951, 0.4966), (0.9239, -0.3827, 0.4965), (0.8315, -0.5556, 0.4965), (0.7071, -0.7071, 0.4965), (0.5556, -0.8315, 0.4966), (0.3827, -0.9239, 0.4968), (0.1951, -0.9808, 0.497), (0.0, -1.0, 0.4973), (-0.1951, -0.9808, 0.4976), (-0.3827, -0.9239, 0.4979), (-0.5556, -0.8315, 0.4983), (-0.7071, -0.7071, 0.4986), (-0.8315, -0.5556, 0.4989), (-0.9239, -0.3827, 0.4992), (-0.9808, -0.1951, 0.4995), (-1.0, 5.134e-08, 0.4997), (-0.9808, 0.1951, 0.4998), (-0.9239, 0.3827, 0.4999), (-0.8315, 0.5556, 0.5), (-0.7071, 0.7071, 0.4999), (-0.5556, 0.8315, 0.4998), (-0.3827, 0.9239, 0.4996), (-0.1951, 0.9808, 0.4994), (0.1951, 0.9808, -0.5082), (0.3827, 0.9239, -0.5079), (0.5556, 0.8315, -0.5077), (0.7071, 0.7071, -0.5075), (0.8315, 0.5556, -0.5073), (0.9239, 0.3827, -0.5072), (0.9808, 0.1951, -0.5072), (1.0, -7.165e-08, -0.5072), (0.9808, -0.1951, -0.5073), (0.9239, -0.3827, -0.5075), (0.8315, -0.5556, -0.5077), (0.7071, -0.7071, -0.5079), (0.5556, -0.8315, -0.5082), (0.3827, -0.9239, -0.5085), (0.1951, -0.9808, -0.5088), (0.0, -1.0, -0.5091), (-0.1951, -0.9808, -0.5094), (-0.3827, -0.9239, -0.5097), (-0.5556, -0.8315, -0.51), (-0.7071, -0.7071, -0.5102), (-0.8315, -0.5556, -0.5103), (-0.9239, -0.3827, -0.5104), (-0.9808, -0.1951, -0.5104), (-1.0, -7.165e-08, -0.5104), (-0.9808, 0.1951, -0.5103), (-0.9239, 0.3827, -0.5102), (-0.8315, 0.5556, -0.51), (-0.7071, 0.7071, -0.5097), (-0.5556, 0.8315, -0.5094), (-0.3827, 0.9239, -0.5091), (-0.1951, 0.9808, -0.5088), (0.0, 1.0, -0.5085)], [], [(64, 1, 3, 65), (65, 3, 5, 66), (66, 5, 7, 67), (67, 7, 9, 68), (68, 9, 11, 69), (69, 11, 13, 70), (70, 13, 15, 71), (71, 15, 17, 72), (72, 17, 19, 73), (73, 19, 21, 74), (74, 21, 23, 75), (75, 23, 25, 76), (76, 25, 27, 77), (77, 27, 29, 78), (78, 29, 31, 79), (79, 31, 33, 80), (80, 33, 35, 81), (81, 35, 37, 82), (82, 37, 39, 83), (83, 39, 41, 84), (84, 41, 43, 85), (85, 43, 45, 86), (86, 45, 47, 87), (87, 47, 49, 88), (88, 49, 51, 89), (89, 51, 53, 90), (90, 53, 55, 91), (91, 55, 57, 92), (92, 57, 59, 93), (93, 59, 61, 94), (3, 1, 63, 61, 59, 57, 55, 53, 51, 49, 47, 45, 43, 41, 39, 37, 35, 33, 31, 29, 27, 25, 23, 21, 19, 17, 15, 13, 11, 9, 7, 5), (94, 61, 63, 95), (95, 63, 1, 64), (0, 2, 4, 6, 8, 10, 12, 14, 16, 18, 20, 22, 24, 26, 28, 30, 32, 34, 36, 38, 40, 42, 44, 46, 48, 50, 52, 54, 56, 58, 60, 62), (94, 95, 64, 65, 66, 67, 68, 69, 70, 71, 72, 73, 74, 75, 76, 77, 78, 79, 80, 81, 82, 83, 84, 85, 86, 87, 88, 89, 90, 91, 92, 93), (126, 125, 124, 123, 122, 121, 120, 119, 118, 117, 116, 115, 114, 113, 112, 111, 110, 109, 108, 107, 106, 105, 104, 103, 102, 101, 100, 99, 98, 97, 96, 127), (62, 126, 127, 0), (60, 125, 126, 62), (58, 124, 125, 60), (56, 123, 124, 58), (54, 122, 123, 56), (52, 121, 122, 54), (50, 120, 121, 52), (48, 119, 120, 50), (46, 118, 119, 48), (44, 117, 118, 46), (42, 116, 117, 44), (40, 115, 116, 42), (38, 114, 115, 40), (36, 113, 114, 38), (34, 112, 113, 36), (32, 111, 112, 34), (30, 110, 111, 32), (28, 109, 110, 30), (26, 108, 109, 28), (24, 107, 108, 26), (22, 106, 107, 24), (20, 105, 106, 22), (18, 104, 105, 20), (16, 103, 104, 18), (14, 102, 103, 16), (12, 101, 102, 14), (10, 100, 101, 12), (8, 99, 100, 10), (6, 98, 99, 8), (4, 97, 98, 6), (2, 96, 97, 4), (0, 127, 96, 2)])
_uv = me_004.uv_layers.new(name='UVКарта')
_uv.uv.foreach_set('vector', [1.0, 0.8687, 1.0, 1.0, 0.9688, 1.0, 0.9688, 0.8686, 0.9688, 0.8686, 0.9688, 1.0, 0.9375, 1.0, 0.9375, 0.8685, 0.9375, 0.8685, 0.9375, 1.0, 0.9062, 1.0, 0.9062, 0.8684, 0.9062, 0.8684, 0.9062, 1.0, 0.875, 1.0, 0.875, 0.8683, 0.875, 0.8683, 0.875, 1.0, 0.8438, 1.0, 0.8438, 0.8683, 0.8438, 0.8683, 0.8438, 1.0, 0.8125, 1.0, 0.8125, 0.8682, 0.8125, 0.8682, 0.8125, 1.0, 0.7812, 1.0, 0.7812, 0.8681, 0.7812, 0.8681, 0.7812, 1.0, 0.75, 1.0, 0.75, 0.8681, 0.75, 0.8681, 0.75, 1.0, 0.7188, 1.0, 0.7188, 0.868, 0.7188, 0.868, 0.7188, 1.0, 0.6875, 1.0, 0.6875, 0.868, 0.6875, 0.868, 0.6875, 1.0, 0.6562, 1.0, 0.6562, 0.868, 0.6562, 0.868, 0.6562, 1.0, 0.625, 1.0, 0.625, 0.868, 0.625, 0.868, 0.625, 1.0, 0.5938, 1.0, 0.5938, 0.868, 0.5938, 0.868, 0.5938, 1.0, 0.5625, 1.0, 0.5625, 0.8681, 0.5625, 0.8681, 0.5625, 1.0, 0.5312, 1.0, 0.5312, 0.8681, 0.5312, 0.8681, 0.5312, 1.0, 0.5, 1.0, 0.5, 0.8682, 0.5, 0.8682, 0.5, 1.0, 0.4688, 1.0, 0.4688, 0.8683, 0.4688, 0.8683, 0.4688, 1.0, 0.4375, 1.0, 0.4375, 0.8684, 0.4375, 0.8684, 0.4375, 1.0, 0.4062, 1.0, 0.4062, 0.8684, 0.4062, 0.8684, 0.4062, 1.0, 0.375, 1.0, 0.375, 0.8685, 0.375, 0.8685, 0.375, 1.0, 0.3438, 1.0, 0.3438, 0.8686, 0.3438, 0.8686, 0.3438, 1.0, 0.3125, 1.0, 0.3125, 0.8687, 0.3125, 0.8687, 0.3125, 1.0, 0.2812, 1.0, 0.2812, 0.8688, 0.2812, 0.8688, 0.2812, 1.0, 0.25, 1.0, 0.25, 0.8688, 0.25, 0.8688, 0.25, 1.0, 0.2188, 1.0, 0.2188, 0.8688, 0.2188, 0.8688, 0.2188, 1.0, 0.1875, 1.0, 0.1875, 0.8689, 0.1875, 0.8689, 0.1875, 1.0, 0.1562, 1.0, 0.1562, 0.8689, 0.1562, 0.8689, 0.1562, 1.0, 0.125, 1.0, 0.125, 0.8689, 0.125, 0.8689, 0.125, 1.0, 0.09375, 1.0, 0.09375, 0.8688, 0.09375, 0.8688, 0.09375, 1.0, 0.0625, 1.0, 0.0625, 0.8688, 0.2968, 0.4854, 0.25, 0.49, 0.2032, 0.4854, 0.1582, 0.4717, 0.1167, 0.4496, 0.08029, 0.4197, 0.05045, 0.3833, 0.02827, 0.3418, 0.01461, 0.2968, 0.01, 0.25, 0.01461, 0.2032, 0.02827, 0.1582, 0.05045, 0.1167, 0.08029, 0.08029, 0.1167, 0.05045, 0.1582, 0.02827, 0.2032, 0.01461, 0.25, 0.01, 0.2968, 0.01461, 0.3418, 0.02827, 0.3833, 0.05045, 0.4197, 0.08029, 0.4496, 0.1167, 0.4717, 0.1582, 0.4854, 0.2032, 0.49, 0.25, 0.4854, 0.2968, 0.4717, 0.3418, 0.4496, 0.3833, 0.4197, 0.4197, 0.3833, 0.4496, 0.3418, 0.4717, 0.0625, 0.8688, 0.0625, 1.0, 0.03125, 1.0, 0.03125, 0.8687, 0.03125, 0.8687, 0.03125, 1.0, 0.0, 1.0, 0.0, 0.8687, 0.75, 0.49, 0.7968, 0.4854, 0.8418, 0.4717, 0.8833, 0.4496, 0.9197, 0.4197, 0.9496, 0.3833, 0.9717, 0.3418, 0.9854, 0.2968, 0.99, 0.25, 0.9854, 0.2032, 0.9717, 0.1582, 0.9496, 0.1167, 0.9197, 0.08029, 0.8833, 0.05045, 0.8418, 0.02827, 0.7968, 0.01461, 0.75, 0.01, 0.7032, 0.01461, 0.6582, 0.02827, 0.6167, 0.05045, 0.5803, 0.08029, 0.5504, 0.1167, 0.5283, 0.1582, 0.5146, 0.2032, 0.51, 0.25, 0.5146, 0.2968, 0.5283, 0.3418, 0.5504, 0.3833, 0.5803, 0.4197, 0.6167, 0.4496, 0.6582, 0.4717, 0.7032, 0.4854, 0.0625, 0.8688, 0.03125, 0.8687, 1.0, 0.8687, 0.9688, 0.8686, 0.9375, 0.8685, 0.9062, 0.8684, 0.875, 0.8683, 0.8438, 0.8683, 0.8125, 0.8682, 0.7812, 0.8681, 0.75, 0.8681, 0.7188, 0.868, 0.6875, 0.868, 0.6562, 0.868, 0.625, 0.868, 0.5938, 0.868, 0.5625, 0.8681, 0.5312, 0.8681, 0.5, 0.8682, 0.4688, 0.8683, 0.4375, 0.8684, 0.4062, 0.8684, 0.375, 0.8685, 0.3438, 0.8686, 0.3125, 0.8687, 0.2812, 0.8688, 0.25, 0.8688, 0.2188, 0.8688, 0.1875, 0.8689, 0.1562, 0.8689, 0.125, 0.8689, 0.09375, 0.8688, 0.03125, 0.6313, 0.0625, 0.6313, 0.09375, 0.6312, 0.125, 0.6311, 0.1562, 0.631, 0.1875, 0.631, 0.2188, 0.631, 0.25, 0.6309, 0.2812, 0.6309, 0.3125, 0.6309, 0.3438, 0.631, 0.375, 0.631, 0.4062, 0.631, 0.4375, 0.6311, 0.4688, 0.6312, 0.5, 0.6313, 0.5312, 0.6313, 0.5625, 0.6314, 0.5938, 0.6315, 0.625, 0.6316, 0.6562, 0.6316, 0.6875, 0.6317, 0.7188, 0.6317, 0.75, 0.6317, 0.7812, 0.6317, 0.8125, 0.6317, 0.8438, 0.6317, 0.875, 0.6317, 0.9062, 0.6316, 0.9375, 0.6316, 0.9688, 0.6315, 1.0, 0.6314, 0.03125, 0.5, 0.03125, 0.6313, 0.0, 0.6314, 0.0, 0.5, 0.0625, 0.5, 0.0625, 0.6313, 0.03125, 0.6313, 0.03125, 0.5, 0.09375, 0.5, 0.09375, 0.6312, 0.0625, 0.6313, 0.0625, 0.5, 0.125, 0.5, 0.125, 0.6311, 0.09375, 0.6312, 0.09375, 0.5, 0.1562, 0.5, 0.1562, 0.631, 0.125, 0.6311, 0.125, 0.5, 0.1875, 0.5, 0.1875, 0.631, 0.1562, 0.631, 0.1562, 0.5, 0.2188, 0.5, 0.2188, 0.631, 0.1875, 0.631, 0.1875, 0.5, 0.25, 0.5, 0.25, 0.6309, 0.2188, 0.631, 0.2188, 0.5, 0.2812, 0.5, 0.2812, 0.6309, 0.25, 0.6309, 0.25, 0.5, 0.3125, 0.5, 0.3125, 0.6309, 0.2812, 0.6309, 0.2812, 0.5, 0.3438, 0.5, 0.3438, 0.631, 0.3125, 0.6309, 0.3125, 0.5, 0.375, 0.5, 0.375, 0.631, 0.3438, 0.631, 0.3438, 0.5, 0.4062, 0.5, 0.4062, 0.631, 0.375, 0.631, 0.375, 0.5, 0.4375, 0.5, 0.4375, 0.6311, 0.4062, 0.631, 0.4062, 0.5, 0.4688, 0.5, 0.4688, 0.6312, 0.4375, 0.6311, 0.4375, 0.5, 0.5, 0.5, 0.5, 0.6313, 0.4688, 0.6312, 0.4688, 0.5, 0.5312, 0.5, 0.5312, 0.6313, 0.5, 0.6313, 0.5, 0.5, 0.5625, 0.5, 0.5625, 0.6314, 0.5312, 0.6313, 0.5312, 0.5, 0.5938, 0.5, 0.5938, 0.6315, 0.5625, 0.6314, 0.5625, 0.5, 0.625, 0.5, 0.625, 0.6316, 0.5938, 0.6315, 0.5938, 0.5, 0.6562, 0.5, 0.6562, 0.6316, 0.625, 0.6316, 0.625, 0.5, 0.6875, 0.5, 0.6875, 0.6317, 0.6562, 0.6316, 0.6562, 0.5, 0.7188, 0.5, 0.7188, 0.6317, 0.6875, 0.6317, 0.6875, 0.5, 0.75, 0.5, 0.75, 0.6317, 0.7188, 0.6317, 0.7188, 0.5, 0.7812, 0.5, 0.7812, 0.6317, 0.75, 0.6317, 0.75, 0.5, 0.8125, 0.5, 0.8125, 0.6317, 0.7812, 0.6317, 0.7812, 0.5, 0.8438, 0.5, 0.8438, 0.6317, 0.8125, 0.6317, 0.8125, 0.5, 0.875, 0.5, 0.875, 0.6317, 0.8438, 0.6317, 0.8438, 0.5, 0.9062, 0.5, 0.9062, 0.6316, 0.875, 0.6317, 0.875, 0.5, 0.9375, 0.5, 0.9375, 0.6316, 0.9062, 0.6316, 0.9062, 0.5, 0.9688, 0.5, 0.9688, 0.6315, 0.9375, 0.6316, 0.9375, 0.5, 1.0, 0.5, 1.0, 0.6314, 0.9688, 0.6315, 0.9688, 0.5])
me_004.materials.append(mat_007)
me_004.update()
me_005 = bpy.data.meshes.new('Цилиндр.005')
me_005.from_pydata([(0.0, 1.0, -1.0), (0.0, 1.0, 1.0), (0.1951, 0.9808, -1.0), (0.1951, 0.9808, 1.0), (0.3827, 0.9239, -1.0), (0.3827, 0.9239, 1.0), (0.5556, 0.8315, -1.0), (0.5556, 0.8315, 1.0), (0.7071, 0.7071, -1.0), (0.7071, 0.7071, 1.0), (0.8315, 0.5556, -1.0), (0.8315, 0.5556, 1.0), (0.9239, 0.3827, -1.0), (0.9239, 0.3827, 1.0), (0.9808, 0.1951, -1.0), (0.9808, 0.1951, 1.0), (1.0, 0.0, -1.0), (1.0, 0.0, 1.0), (0.9808, -0.1951, -1.0), (0.9808, -0.1951, 1.0), (0.9239, -0.3827, -1.0), (0.9239, -0.3827, 1.0), (0.8315, -0.5556, -1.0), (0.8315, -0.5556, 1.0), (0.7071, -0.7071, -1.0), (0.7071, -0.7071, 1.0), (0.5556, -0.8315, -1.0), (0.5556, -0.8315, 1.0), (0.3827, -0.9239, -1.0), (0.3827, -0.9239, 1.0), (0.1951, -0.9808, -1.0), (0.1951, -0.9808, 1.0), (0.0, -1.0, -1.0), (0.0, -1.0, 1.0), (-0.1951, -0.9808, -1.0), (-0.1951, -0.9808, 1.0), (-0.3827, -0.9239, -1.0), (-0.3827, -0.9239, 1.0), (-0.5556, -0.8315, -1.0), (-0.5556, -0.8315, 1.0), (-0.7071, -0.7071, -1.0), (-0.7071, -0.7071, 1.0), (-0.8315, -0.5556, -1.0), (-0.8315, -0.5556, 1.0), (-0.9239, -0.3827, -1.0), (-0.9239, -0.3827, 1.0), (-0.9808, -0.1951, -1.0), (-0.9808, -0.1951, 1.0), (-1.0, 0.0, -1.0), (-1.0, 0.0, 1.0), (-0.9808, 0.1951, -1.0), (-0.9808, 0.1951, 1.0), (-0.9239, 0.3827, -1.0), (-0.9239, 0.3827, 1.0), (-0.8315, 0.5556, -1.0), (-0.8315, 0.5556, 1.0), (-0.7071, 0.7071, -1.0), (-0.7071, 0.7071, 1.0), (-0.5556, 0.8315, -1.0), (-0.5556, 0.8315, 1.0), (-0.3827, 0.9239, -1.0), (-0.3827, 0.9239, 1.0), (-0.1951, 0.9808, -1.0), (-0.1951, 0.9808, 1.0)], [], [(0, 1, 3, 2), (2, 3, 5, 4), (4, 5, 7, 6), (6, 7, 9, 8), (8, 9, 11, 10), (10, 11, 13, 12), (12, 13, 15, 14), (14, 15, 17, 16), (16, 17, 19, 18), (18, 19, 21, 20), (20, 21, 23, 22), (22, 23, 25, 24), (24, 25, 27, 26), (26, 27, 29, 28), (28, 29, 31, 30), (30, 31, 33, 32), (32, 33, 35, 34), (34, 35, 37, 36), (36, 37, 39, 38), (38, 39, 41, 40), (40, 41, 43, 42), (42, 43, 45, 44), (44, 45, 47, 46), (46, 47, 49, 48), (48, 49, 51, 50), (50, 51, 53, 52), (52, 53, 55, 54), (54, 55, 57, 56), (56, 57, 59, 58), (58, 59, 61, 60), (3, 1, 63, 61, 59, 57, 55, 53, 51, 49, 47, 45, 43, 41, 39, 37, 35, 33, 31, 29, 27, 25, 23, 21, 19, 17, 15, 13, 11, 9, 7, 5), (60, 61, 63, 62), (62, 63, 1, 0), (0, 2, 4, 6, 8, 10, 12, 14, 16, 18, 20, 22, 24, 26, 28, 30, 32, 34, 36, 38, 40, 42, 44, 46, 48, 50, 52, 54, 56, 58, 60, 62)])
_uv = me_005.uv_layers.new(name='UVКарта')
_uv.uv.foreach_set('vector', [1.0, 0.5, 1.0, 1.0, 0.9688, 1.0, 0.9688, 0.5, 0.9688, 0.5, 0.9688, 1.0, 0.9375, 1.0, 0.9375, 0.5, 0.9375, 0.5, 0.9375, 1.0, 0.9062, 1.0, 0.9062, 0.5, 0.9062, 0.5, 0.9062, 1.0, 0.875, 1.0, 0.875, 0.5, 0.875, 0.5, 0.875, 1.0, 0.8438, 1.0, 0.8438, 0.5, 0.8438, 0.5, 0.8438, 1.0, 0.8125, 1.0, 0.8125, 0.5, 0.8125, 0.5, 0.8125, 1.0, 0.7812, 1.0, 0.7812, 0.5, 0.7812, 0.5, 0.7812, 1.0, 0.75, 1.0, 0.75, 0.5, 0.75, 0.5, 0.75, 1.0, 0.7188, 1.0, 0.7188, 0.5, 0.7188, 0.5, 0.7188, 1.0, 0.6875, 1.0, 0.6875, 0.5, 0.6875, 0.5, 0.6875, 1.0, 0.6562, 1.0, 0.6562, 0.5, 0.6562, 0.5, 0.6562, 1.0, 0.625, 1.0, 0.625, 0.5, 0.625, 0.5, 0.625, 1.0, 0.5938, 1.0, 0.5938, 0.5, 0.5938, 0.5, 0.5938, 1.0, 0.5625, 1.0, 0.5625, 0.5, 0.5625, 0.5, 0.5625, 1.0, 0.5312, 1.0, 0.5312, 0.5, 0.5312, 0.5, 0.5312, 1.0, 0.5, 1.0, 0.5, 0.5, 0.5, 0.5, 0.5, 1.0, 0.4688, 1.0, 0.4688, 0.5, 0.4688, 0.5, 0.4688, 1.0, 0.4375, 1.0, 0.4375, 0.5, 0.4375, 0.5, 0.4375, 1.0, 0.4062, 1.0, 0.4062, 0.5, 0.4062, 0.5, 0.4062, 1.0, 0.375, 1.0, 0.375, 0.5, 0.375, 0.5, 0.375, 1.0, 0.3438, 1.0, 0.3438, 0.5, 0.3438, 0.5, 0.3438, 1.0, 0.3125, 1.0, 0.3125, 0.5, 0.3125, 0.5, 0.3125, 1.0, 0.2812, 1.0, 0.2812, 0.5, 0.2812, 0.5, 0.2812, 1.0, 0.25, 1.0, 0.25, 0.5, 0.25, 0.5, 0.25, 1.0, 0.2188, 1.0, 0.2188, 0.5, 0.2188, 0.5, 0.2188, 1.0, 0.1875, 1.0, 0.1875, 0.5, 0.1875, 0.5, 0.1875, 1.0, 0.1562, 1.0, 0.1562, 0.5, 0.1562, 0.5, 0.1562, 1.0, 0.125, 1.0, 0.125, 0.5, 0.125, 0.5, 0.125, 1.0, 0.09375, 1.0, 0.09375, 0.5, 0.09375, 0.5, 0.09375, 1.0, 0.0625, 1.0, 0.0625, 0.5, 0.2968, 0.4854, 0.25, 0.49, 0.2032, 0.4854, 0.1582, 0.4717, 0.1167, 0.4496, 0.08029, 0.4197, 0.05045, 0.3833, 0.02827, 0.3418, 0.01461, 0.2968, 0.01, 0.25, 0.01461, 0.2032, 0.02827, 0.1582, 0.05045, 0.1167, 0.08029, 0.08029, 0.1167, 0.05045, 0.1582, 0.02827, 0.2032, 0.01461, 0.25, 0.01, 0.2968, 0.01461, 0.3418, 0.02827, 0.3833, 0.05045, 0.4197, 0.08029, 0.4496, 0.1167, 0.4717, 0.1582, 0.4854, 0.2032, 0.49, 0.25, 0.4854, 0.2968, 0.4717, 0.3418, 0.4496, 0.3833, 0.4197, 0.4197, 0.3833, 0.4496, 0.3418, 0.4717, 0.0625, 0.5, 0.0625, 1.0, 0.03125, 1.0, 0.03125, 0.5, 0.03125, 0.5, 0.03125, 1.0, 0.0, 1.0, 0.0, 0.5, 0.75, 0.49, 0.7968, 0.4854, 0.8418, 0.4717, 0.8833, 0.4496, 0.9197, 0.4197, 0.9496, 0.3833, 0.9717, 0.3418, 0.9854, 0.2968, 0.99, 0.25, 0.9854, 0.2032, 0.9717, 0.1582, 0.9496, 0.1167, 0.9197, 0.08029, 0.8833, 0.05045, 0.8418, 0.02827, 0.7968, 0.01461, 0.75, 0.01, 0.7032, 0.01461, 0.6582, 0.02827, 0.6167, 0.05045, 0.5803, 0.08029, 0.5504, 0.1167, 0.5283, 0.1582, 0.5146, 0.2032, 0.51, 0.25, 0.5146, 0.2968, 0.5283, 0.3418, 0.5504, 0.3833, 0.5803, 0.4197, 0.6167, 0.4496, 0.6582, 0.4717, 0.7032, 0.4854])
me_005.materials.append(mat_001)
me_005.update()
me_001_1 = bpy.data.meshes.new('Куб.001')
me_001_1.from_pydata([(-1.0, -1.0, -1.0), (-1.0, -1.0, 1.0), (-1.0, 1.0, -1.0), (-1.0, 1.0, 1.0), (1.0, -1.0, -1.0), (1.0, -1.0, 1.0), (1.0, 1.0, -1.0), (1.0, 1.0, 1.0), (0.001772, -1.977, 0.00316)], [], [(0, 1, 3, 2), (2, 3, 7, 6), (6, 7, 5, 4), (4, 5, 1, 0), (2, 6, 4, 0), (7, 3, 1, 5), (5, 4, 8), (5, 1, 8), (4, 0, 8), (8, 0, 1)])
_uv = me_001_1.uv_layers.new(name='UVКарта')
_uv.uv.foreach_set('vector', [0.375, 0.0, 0.625, 0.0, 0.625, 0.25, 0.375, 0.25, 0.375, 0.25, 0.625, 0.25, 0.625, 0.5, 0.375, 0.5, 0.375, 0.5, 0.625, 0.5, 0.625, 0.75, 0.375, 0.75, 0.375, 0.75, 0.625, 0.75, 0.625, 1.0, 0.375, 1.0, 0.125, 0.5, 0.375, 0.5, 0.375, 0.75, 0.125, 0.75, 0.625, 0.5, 0.875, 0.5, 0.875, 0.75, 0.625, 0.75, 0.625, 0.75, 0.375, 0.75, 0.0, 0.0, 0.625, 0.75, 0.625, 1.0, 0.0, 0.0, 0.375, 0.75, 0.375, 1.0, 0.0, 0.0, 0.0, 0.0, 0.0, 0.0, 0.0, 0.0])
me_001_1.materials.append(mat_006)
me_001_1.update()
me_002_1 = bpy.data.meshes.new('Куб.002')
me_002_1.from_pydata([(-1.0, -1.0, -1.0), (-1.0, -1.0, 1.0), (-1.0, 1.0, -1.0), (-1.0, 1.0, 1.0), (1.0, -1.0, -1.0), (1.0, -1.0, 1.0), (1.0, 1.0, -1.0), (1.0, 1.0, 1.0), (0.001772, -1.977, 0.00316)], [], [(0, 1, 3, 2), (2, 3, 7, 6), (6, 7, 5, 4), (4, 5, 1, 0), (2, 6, 4, 0), (7, 3, 1, 5), (5, 4, 8), (5, 1, 8), (4, 0, 8), (8, 0, 1)])
_uv = me_002_1.uv_layers.new(name='UVКарта')
_uv.uv.foreach_set('vector', [0.375, 0.0, 0.625, 0.0, 0.625, 0.25, 0.375, 0.25, 0.375, 0.25, 0.625, 0.25, 0.625, 0.5, 0.375, 0.5, 0.375, 0.5, 0.625, 0.5, 0.625, 0.75, 0.375, 0.75, 0.375, 0.75, 0.625, 0.75, 0.625, 1.0, 0.375, 1.0, 0.125, 0.5, 0.375, 0.5, 0.375, 0.75, 0.125, 0.75, 0.625, 0.5, 0.875, 0.5, 0.875, 0.75, 0.625, 0.75, 0.625, 0.75, 0.375, 0.75, 0.0, 0.0, 0.625, 0.75, 0.625, 1.0, 0.0, 0.0, 0.375, 0.75, 0.375, 1.0, 0.0, 0.0, 0.0, 0.0, 0.0, 0.0, 0.0, 0.0])
me_002_1.materials.append(mat_006)
me_002_1.update()
me_001_2 = bpy.data.meshes.new('Плоскость.001')
me_001_2.from_pydata([(-1.0, -1.0, 0.0), (1.0, -1.0, 0.0), (-1.0, 1.0, 0.0), (1.0, 1.0, 0.0), (-1.0, -1.0, 0.1413), (1.0, -1.0, 0.1413), (-1.0, 1.0, 0.1413), (1.0, 1.0, 0.1413)], [], [(0, 2, 3, 1), (4, 5, 7, 6), (2, 0, 4, 6), (3, 2, 6, 7), (0, 1, 5, 4), (1, 3, 7, 5)])
_uv = me_001_2.uv_layers.new(name='UVКарта')
_uv.uv.foreach_set('vector', [0.0, 0.0, 0.0, 1.0, 1.0, 1.0, 1.0, 0.0, 0.0, 0.0, 1.0, 0.0, 1.0, 1.0, 0.0, 1.0, 0.0, 1.0, 0.0, 0.0, 0.0, 0.0, 0.0, 1.0, 1.0, 1.0, 0.0, 1.0, 0.0, 1.0, 1.0, 1.0, 0.0, 0.0, 1.0, 0.0, 1.0, 0.0, 0.0, 0.0, 1.0, 0.0, 1.0, 1.0, 1.0, 1.0, 1.0, 0.0])
me_001_2.materials.append(mat_007)
me_001_2.update()
me_002_2 = bpy.data.meshes.new('Плоскость.002')
me_002_2.from_pydata([(-1.0, -1.0, 0.0), (1.0, -1.0, 0.0), (-1.0, 1.0, 0.0), (1.0, 1.0, 0.0), (-1.0, -1.0, 0.1413), (1.0, -1.0, 0.1413), (-1.0, 1.0, 0.1413), (1.0, 1.0, 0.1413)], [], [(0, 2, 3, 1), (4, 5, 7, 6), (2, 0, 4, 6), (3, 2, 6, 7), (0, 1, 5, 4), (1, 3, 7, 5)])
_uv = me_002_2.uv_layers.new(name='UVКарта')
_uv.uv.foreach_set('vector', [0.0, 0.0, 0.0, 1.0, 1.0, 1.0, 1.0, 0.0, 0.0, 0.0, 1.0, 0.0, 1.0, 1.0, 0.0, 1.0, 0.0, 1.0, 0.0, 0.0, 0.0, 0.0, 0.0, 1.0, 1.0, 1.0, 0.0, 1.0, 0.0, 1.0, 1.0, 1.0, 0.0, 0.0, 1.0, 0.0, 1.0, 0.0, 0.0, 0.0, 1.0, 0.0, 1.0, 1.0, 1.0, 1.0, 1.0, 0.0])
me_002_2.materials.append(mat_007)
me_002_2.update()
me_003_1 = bpy.data.meshes.new('Плоскость.003')
me_003_1.from_pydata([(-1.0, -1.0, 0.0), (1.0, -1.0, 0.0), (-1.0, 1.119, 9.013e-09), (1.0, 1.119, 9.013e-09), (-1.0, -1.0, 0.1413), (1.0, -1.0, 0.1413), (-1.0, 1.119, 0.1413), (1.0, 1.119, 0.1413)], [], [(0, 2, 3, 1), (4, 5, 7, 6), (2, 0, 4, 6), (3, 2, 6, 7), (0, 1, 5, 4), (1, 3, 7, 5)])
_uv = me_003_1.uv_layers.new(name='UVКарта')
_uv.uv.foreach_set('vector', [0.0, 0.0, 0.0, 1.0, 1.0, 1.0, 1.0, 0.0, 0.0, 0.0, 1.0, 0.0, 1.0, 1.0, 0.0, 1.0, 0.0, 1.0, 0.0, 0.0, 0.0, 0.0, 0.0, 1.0, 1.0, 1.0, 0.0, 1.0, 0.0, 1.0, 1.0, 1.0, 0.0, 0.0, 1.0, 0.0, 1.0, 0.0, 0.0, 0.0, 1.0, 0.0, 1.0, 1.0, 1.0, 1.0, 1.0, 0.0])
me_003_1.materials.append(mat_007)
me_003_1.update()
me_004_1 = bpy.data.meshes.new('Плоскость.004')
me_004_1.from_pydata([(-1.0, -1.0, 0.0), (1.0, -1.0, 0.0), (-1.0, 1.119, 9.013e-09), (1.0, 1.119, 9.013e-09), (-1.0, -1.0, 0.1413), (1.0, -1.0, 0.1413), (-1.0, 1.119, 0.1413), (1.0, 1.119, 0.1413)], [], [(0, 2, 3, 1), (4, 5, 7, 6), (2, 0, 4, 6), (3, 2, 6, 7), (0, 1, 5, 4), (1, 3, 7, 5)])
_uv = me_004_1.uv_layers.new(name='UVКарта')
_uv.uv.foreach_set('vector', [0.0, 0.0, 0.0, 1.0, 1.0, 1.0, 1.0, 0.0, 0.0, 0.0, 1.0, 0.0, 1.0, 1.0, 0.0, 1.0, 0.0, 1.0, 0.0, 0.0, 0.0, 0.0, 0.0, 1.0, 1.0, 1.0, 0.0, 1.0, 0.0, 1.0, 1.0, 1.0, 0.0, 0.0, 1.0, 0.0, 1.0, 0.0, 0.0, 0.0, 1.0, 0.0, 1.0, 1.0, 1.0, 1.0, 1.0, 0.0])
me_004_1.materials.append(mat_007)
me_004_1.update()
me_003_2 = bpy.data.meshes.new('Куб.003')
me_003_2.from_pydata([(-1.0, -1.0, -1.0), (-1.0, -1.0, 1.0), (-1.0, 1.0, -1.0), (-1.0, 1.0, 1.0), (1.0, -1.0, -1.0), (1.0, -1.0, 1.0), (1.0, 1.0, -1.0), (1.0, 1.0, 1.0)], [], [(0, 1, 3, 2), (2, 3, 7, 6), (6, 7, 5, 4), (4, 5, 1, 0), (2, 6, 4, 0), (7, 3, 1, 5)])
_uv = me_003_2.uv_layers.new(name='UVКарта')
_uv.uv.foreach_set('vector', [0.375, 0.0, 0.625, 0.0, 0.625, 0.25, 0.375, 0.25, 0.375, 0.25, 0.625, 0.25, 0.625, 0.5, 0.375, 0.5, 0.375, 0.5, 0.625, 0.5, 0.625, 0.75, 0.375, 0.75, 0.375, 0.75, 0.625, 0.75, 0.625, 1.0, 0.375, 1.0, 0.125, 0.5, 0.375, 0.5, 0.375, 0.75, 0.125, 0.75, 0.625, 0.5, 0.875, 0.5, 0.875, 0.75, 0.625, 0.75])
me_003_2.materials.append(mat_004)
me_003_2.update()
me_006 = bpy.data.meshes.new('Цилиндр.006')
me_006.from_pydata([(0.0, 1.0, -1.0), (0.0, 1.0, 1.0), (0.1951, 0.9808, -1.0), (0.1951, 0.9808, 1.0), (0.3827, 0.9239, -1.0), (0.3827, 0.9239, 1.0), (0.5556, 0.8315, -1.0), (0.5556, 0.8315, 1.0), (0.7071, 0.7071, -1.0), (0.7071, 0.7071, 1.0), (0.8315, 0.5556, -1.0), (0.8315, 0.5556, 1.0), (0.9239, 0.3827, -1.0), (0.9239, 0.3827, 1.0), (0.9808, 0.1951, -1.0), (0.9808, 0.1951, 1.0), (1.0, 0.0, -1.0), (1.0, 0.0, 1.0), (0.9808, -0.1951, -1.0), (0.9808, -0.1951, 1.0), (0.9239, -0.3827, -1.0), (0.9239, -0.3827, 1.0), (0.8315, -0.5556, -1.0), (0.8315, -0.5556, 1.0), (0.7071, -0.7071, -1.0), (0.7071, -0.7071, 1.0), (0.5556, -0.8315, -1.0), (0.5556, -0.8315, 1.0), (0.3827, -0.9239, -1.0), (0.3827, -0.9239, 1.0), (0.1951, -0.9808, -1.0), (0.1951, -0.9808, 1.0), (0.0, -1.0, -1.0), (0.0, -1.0, 1.0), (-0.1951, -0.9808, -1.0), (-0.1951, -0.9808, 1.0), (-0.3827, -0.9239, -1.0), (-0.3827, -0.9239, 1.0), (-0.5556, -0.8315, -1.0), (-0.5556, -0.8315, 1.0), (-0.7071, -0.7071, -1.0), (-0.7071, -0.7071, 1.0), (-0.8315, -0.5556, -1.0), (-0.8315, -0.5556, 1.0), (-0.9239, -0.3827, -1.0), (-0.9239, -0.3827, 1.0), (-0.9808, -0.1951, -1.0), (-0.9808, -0.1951, 1.0), (-1.0, 0.0, -1.0), (-1.0, 0.0, 1.0), (-0.9808, 0.1951, -1.0), (-0.9808, 0.1951, 1.0), (-0.9239, 0.3827, -1.0), (-0.9239, 0.3827, 1.0), (-0.8315, 0.5556, -1.0), (-0.8315, 0.5556, 1.0), (-0.7071, 0.7071, -1.0), (-0.7071, 0.7071, 1.0), (-0.5556, 0.8315, -1.0), (-0.5556, 0.8315, 1.0), (-0.3827, 0.9239, -1.0), (-0.3827, 0.9239, 1.0), (-0.1951, 0.9808, -1.0), (-0.1951, 0.9808, 1.0)], [], [(0, 1, 3, 2), (2, 3, 5, 4), (4, 5, 7, 6), (6, 7, 9, 8), (8, 9, 11, 10), (10, 11, 13, 12), (12, 13, 15, 14), (14, 15, 17, 16), (16, 17, 19, 18), (18, 19, 21, 20), (20, 21, 23, 22), (22, 23, 25, 24), (24, 25, 27, 26), (26, 27, 29, 28), (28, 29, 31, 30), (30, 31, 33, 32), (32, 33, 35, 34), (34, 35, 37, 36), (36, 37, 39, 38), (38, 39, 41, 40), (40, 41, 43, 42), (42, 43, 45, 44), (44, 45, 47, 46), (46, 47, 49, 48), (48, 49, 51, 50), (50, 51, 53, 52), (52, 53, 55, 54), (54, 55, 57, 56), (56, 57, 59, 58), (58, 59, 61, 60), (3, 1, 63, 61, 59, 57, 55, 53, 51, 49, 47, 45, 43, 41, 39, 37, 35, 33, 31, 29, 27, 25, 23, 21, 19, 17, 15, 13, 11, 9, 7, 5), (60, 61, 63, 62), (62, 63, 1, 0), (0, 2, 4, 6, 8, 10, 12, 14, 16, 18, 20, 22, 24, 26, 28, 30, 32, 34, 36, 38, 40, 42, 44, 46, 48, 50, 52, 54, 56, 58, 60, 62)])
_uv = me_006.uv_layers.new(name='UVКарта')
_uv.uv.foreach_set('vector', [1.0, 0.5, 1.0, 1.0, 0.9688, 1.0, 0.9688, 0.5, 0.9688, 0.5, 0.9688, 1.0, 0.9375, 1.0, 0.9375, 0.5, 0.9375, 0.5, 0.9375, 1.0, 0.9062, 1.0, 0.9062, 0.5, 0.9062, 0.5, 0.9062, 1.0, 0.875, 1.0, 0.875, 0.5, 0.875, 0.5, 0.875, 1.0, 0.8438, 1.0, 0.8438, 0.5, 0.8438, 0.5, 0.8438, 1.0, 0.8125, 1.0, 0.8125, 0.5, 0.8125, 0.5, 0.8125, 1.0, 0.7812, 1.0, 0.7812, 0.5, 0.7812, 0.5, 0.7812, 1.0, 0.75, 1.0, 0.75, 0.5, 0.75, 0.5, 0.75, 1.0, 0.7188, 1.0, 0.7188, 0.5, 0.7188, 0.5, 0.7188, 1.0, 0.6875, 1.0, 0.6875, 0.5, 0.6875, 0.5, 0.6875, 1.0, 0.6562, 1.0, 0.6562, 0.5, 0.6562, 0.5, 0.6562, 1.0, 0.625, 1.0, 0.625, 0.5, 0.625, 0.5, 0.625, 1.0, 0.5938, 1.0, 0.5938, 0.5, 0.5938, 0.5, 0.5938, 1.0, 0.5625, 1.0, 0.5625, 0.5, 0.5625, 0.5, 0.5625, 1.0, 0.5312, 1.0, 0.5312, 0.5, 0.5312, 0.5, 0.5312, 1.0, 0.5, 1.0, 0.5, 0.5, 0.5, 0.5, 0.5, 1.0, 0.4688, 1.0, 0.4688, 0.5, 0.4688, 0.5, 0.4688, 1.0, 0.4375, 1.0, 0.4375, 0.5, 0.4375, 0.5, 0.4375, 1.0, 0.4062, 1.0, 0.4062, 0.5, 0.4062, 0.5, 0.4062, 1.0, 0.375, 1.0, 0.375, 0.5, 0.375, 0.5, 0.375, 1.0, 0.3438, 1.0, 0.3438, 0.5, 0.3438, 0.5, 0.3438, 1.0, 0.3125, 1.0, 0.3125, 0.5, 0.3125, 0.5, 0.3125, 1.0, 0.2812, 1.0, 0.2812, 0.5, 0.2812, 0.5, 0.2812, 1.0, 0.25, 1.0, 0.25, 0.5, 0.25, 0.5, 0.25, 1.0, 0.2188, 1.0, 0.2188, 0.5, 0.2188, 0.5, 0.2188, 1.0, 0.1875, 1.0, 0.1875, 0.5, 0.1875, 0.5, 0.1875, 1.0, 0.1562, 1.0, 0.1562, 0.5, 0.1562, 0.5, 0.1562, 1.0, 0.125, 1.0, 0.125, 0.5, 0.125, 0.5, 0.125, 1.0, 0.09375, 1.0, 0.09375, 0.5, 0.09375, 0.5, 0.09375, 1.0, 0.0625, 1.0, 0.0625, 0.5, 0.2968, 0.4854, 0.25, 0.49, 0.2032, 0.4854, 0.1582, 0.4717, 0.1167, 0.4496, 0.08029, 0.4197, 0.05045, 0.3833, 0.02827, 0.3418, 0.01461, 0.2968, 0.01, 0.25, 0.01461, 0.2032, 0.02827, 0.1582, 0.05045, 0.1167, 0.08029, 0.08029, 0.1167, 0.05045, 0.1582, 0.02827, 0.2032, 0.01461, 0.25, 0.01, 0.2968, 0.01461, 0.3418, 0.02827, 0.3833, 0.05045, 0.4197, 0.08029, 0.4496, 0.1167, 0.4717, 0.1582, 0.4854, 0.2032, 0.49, 0.25, 0.4854, 0.2968, 0.4717, 0.3418, 0.4496, 0.3833, 0.4197, 0.4197, 0.3833, 0.4496, 0.3418, 0.4717, 0.0625, 0.5, 0.0625, 1.0, 0.03125, 1.0, 0.03125, 0.5, 0.03125, 0.5, 0.03125, 1.0, 0.0, 1.0, 0.0, 0.5, 0.75, 0.49, 0.7968, 0.4854, 0.8418, 0.4717, 0.8833, 0.4496, 0.9197, 0.4197, 0.9496, 0.3833, 0.9717, 0.3418, 0.9854, 0.2968, 0.99, 0.25, 0.9854, 0.2032, 0.9717, 0.1582, 0.9496, 0.1167, 0.9197, 0.08029, 0.8833, 0.05045, 0.8418, 0.02827, 0.7968, 0.01461, 0.75, 0.01, 0.7032, 0.01461, 0.6582, 0.02827, 0.6167, 0.05045, 0.5803, 0.08029, 0.5504, 0.1167, 0.5283, 0.1582, 0.5146, 0.2032, 0.51, 0.25, 0.5146, 0.2968, 0.5283, 0.3418, 0.5504, 0.3833, 0.5803, 0.4197, 0.6167, 0.4496, 0.6582, 0.4717, 0.7032, 0.4854])
me_006.materials.append(mat_002)
me_006.update()
me_004_2 = bpy.data.meshes.new('Куб.004')
me_004_2.from_pydata([(-1.0, -1.0, -1.0), (-1.0, -1.0, 1.0), (-1.0, 1.0, -1.0), (-1.0, 1.0, 1.0), (1.0, -1.0, -1.0), (1.0, -1.0, 1.0), (1.0, 1.0, -1.0), (1.0, 1.0, 1.0), (-0.9403, -0.8205, 1.0), (-0.9403, 0.836, 1.0), (0.9402, -0.8205, 1.0), (0.9402, 0.836, 1.0), (-0.9403, -0.8205, -0.7418), (-0.9403, 0.836, -0.7418), (0.9402, -0.8205, -0.7418), (0.9402, 0.836, -0.7258)], [], [(0, 1, 3, 2), (2, 3, 7, 6), (6, 7, 5, 4), (4, 5, 1, 0), (2, 6, 4, 0), (7, 11, 10, 5), (3, 9, 11, 7), (1, 8, 9, 3), (5, 10, 8, 1), (8, 10, 14, 12), (9, 8, 12, 13), (15, 11, 9, 13), (11, 15, 14, 10), (13, 12, 14, 15)])
_uv = me_004_2.uv_layers.new(name='UVКарта')
_uv.uv.foreach_set('vector', [0.375, 0.0, 0.625, 0.0, 0.625, 0.25, 0.375, 0.25, 0.375, 0.25, 0.625, 0.25, 0.625, 0.5, 0.375, 0.5, 0.375, 0.5, 0.625, 0.5, 0.625, 0.75, 0.375, 0.75, 0.375, 0.75, 0.625, 0.75, 0.625, 1.0, 0.375, 1.0, 0.125, 0.5, 0.375, 0.5, 0.375, 0.75, 0.125, 0.75, 0.625, 0.5, 0.0, 0.0, 0.0, 0.0, 0.625, 0.75, 0.625, 0.25, 0.0, 0.0, 0.0, 0.0, 0.625, 0.5, 0.625, 0.0, 0.0, 0.0, 0.0, 0.0, 0.625, 0.25, 0.625, 0.75, 0.0, 0.0, 0.0, 0.0, 0.625, 0.0, 0.0, 0.0, 0.0, 0.0, 0.0, 0.0, 0.0, 0.0, 0.0, 0.0, 0.0, 0.0, 0.0, 0.0, 0.0, 0.0, 0.0, 0.0, 0.0, 0.0, 0.0, 0.0, 0.0, 0.0, 0.0, 0.0, 0.0, 0.0, 0.0, 0.0, 0.0, 0.0, 0.0, 0.0, 0.0, 0.0, 0.0, 0.0, 0.0, 0.0])
me_004_2.materials.append(mat_009)
me_004_2.update()
me_005_1 = bpy.data.meshes.new('Плоскость.005')
me_005_1.from_pydata([(-1.0, -1.0, 0.0), (1.0, -1.0, 0.0), (-1.0, 1.0, 0.0), (1.0, 1.0, 0.0), (-1.0, -1.0, 0.06019), (1.0, -1.0, 0.06019), (-1.0, 1.0, 0.06019), (1.0, 1.0, 0.06019)], [], [(0, 2, 3, 1), (4, 5, 7, 6), (0, 1, 5, 4), (1, 3, 7, 5), (2, 0, 4, 6), (3, 2, 6, 7)])
_uv = me_005_1.uv_layers.new(name='UVКарта')
_uv.uv.foreach_set('vector', [0.0, 0.0, 0.0, 1.0, 1.0, 1.0, 1.0, 0.0, 0.0, 0.0, 1.0, 0.0, 1.0, 1.0, 0.0, 1.0, 0.0, 0.0, 1.0, 0.0, 1.0, 0.0, 0.0, 0.0, 1.0, 0.0, 1.0, 1.0, 1.0, 1.0, 1.0, 0.0, 0.0, 1.0, 0.0, 0.0, 0.0, 0.0, 0.0, 1.0, 1.0, 1.0, 0.0, 1.0, 0.0, 1.0, 1.0, 1.0])
me_005_1.materials.append(mat_003)
me_005_1.update()
me_005_2 = bpy.data.meshes.new('Куб.005')
me_005_2.from_pydata([(-1.0, -1.0, -1.0), (-1.0, -1.0, 1.0), (-1.0, 1.0, -1.0), (-1.0, 1.0, 1.0), (1.0, -1.0, -1.0), (1.0, -1.0, 1.0), (1.0, 1.0, -1.0), (1.0, 1.0, 1.0)], [], [(0, 1, 3, 2), (2, 3, 7, 6), (6, 7, 5, 4), (4, 5, 1, 0), (2, 6, 4, 0), (7, 3, 1, 5)])
_uv = me_005_2.uv_layers.new(name='UVКарта')
_uv.uv.foreach_set('vector', [0.375, 0.0, 0.625, 0.0, 0.625, 0.25, 0.375, 0.25, 0.375, 0.25, 0.625, 0.25, 0.625, 0.5, 0.375, 0.5, 0.375, 0.5, 0.625, 0.5, 0.625, 0.75, 0.375, 0.75, 0.375, 0.75, 0.625, 0.75, 0.625, 1.0, 0.375, 1.0, 0.125, 0.5, 0.375, 0.5, 0.375, 0.75, 0.125, 0.75, 0.625, 0.5, 0.875, 0.5, 0.875, 0.75, 0.625, 0.75])
me_005_2.materials.append(mat_010)
me_005_2.update()
me_006_1 = bpy.data.meshes.new('Куб.006')
me_006_1.from_pydata([(-1.0, -1.0, -1.0), (-1.0, -1.0, 1.0), (-1.0, 1.0, -1.0), (-1.0, 1.0, 1.0), (1.0, -1.0, -1.0), (1.0, -1.0, 1.0), (1.0, 1.0, -1.0), (1.0, 1.0, 1.0)], [], [(0, 1, 3, 2), (2, 3, 7, 6), (6, 7, 5, 4), (4, 5, 1, 0), (2, 6, 4, 0), (7, 3, 1, 5)])
_uv = me_006_1.uv_layers.new(name='UVКарта')
_uv.uv.foreach_set('vector', [0.375, 0.0, 0.625, 0.0, 0.625, 0.25, 0.375, 0.25, 0.375, 0.25, 0.625, 0.25, 0.625, 0.5, 0.375, 0.5, 0.375, 0.5, 0.625, 0.5, 0.625, 0.75, 0.375, 0.75, 0.375, 0.75, 0.625, 0.75, 0.625, 1.0, 0.375, 1.0, 0.125, 0.5, 0.375, 0.5, 0.375, 0.75, 0.125, 0.75, 0.625, 0.5, 0.875, 0.5, 0.875, 0.75, 0.625, 0.75])
me_006_1.materials.append(mat_011)
me_006_1.update()
me_007 = bpy.data.meshes.new('Куб.007')
me_007.from_pydata([(-1.0, -1.0, -1.0), (-1.0, -1.0, 1.0), (-1.0, 1.0, -1.0), (-1.0, 1.0, 1.0), (1.0, -1.0, -1.0), (1.0, -1.0, 1.0), (1.0, 1.0, -1.0), (1.0, 1.0, 1.0)], [], [(0, 1, 3, 2), (2, 3, 7, 6), (6, 7, 5, 4), (4, 5, 1, 0), (2, 6, 4, 0), (7, 3, 1, 5)])
_uv = me_007.uv_layers.new(name='UVКарта')
_uv.uv.foreach_set('vector', [0.375, 0.0, 0.625, 0.0, 0.625, 0.25, 0.375, 0.25, 0.375, 0.25, 0.625, 0.25, 0.625, 0.5, 0.375, 0.5, 0.375, 0.5, 0.625, 0.5, 0.625, 0.75, 0.375, 0.75, 0.375, 0.75, 0.625, 0.75, 0.625, 1.0, 0.375, 1.0, 0.125, 0.5, 0.375, 0.5, 0.375, 0.75, 0.125, 0.75, 0.625, 0.5, 0.875, 0.5, 0.875, 0.75, 0.625, 0.75])
me_007.materials.append(mat_011)
me_007.update()
me_008 = bpy.data.meshes.new('Куб.008')
me_008.from_pydata([(-1.0, -1.0, -1.0), (-1.0, -1.0, 1.0), (-1.0, 1.0, -1.0), (-1.0, 1.0, 1.0), (1.0, -1.0, -1.0), (1.0, -1.0, 1.0), (1.0, 1.0, -1.0), (1.0, 1.0, 1.0)], [], [(0, 1, 3, 2), (2, 3, 7, 6), (6, 7, 5, 4), (4, 5, 1, 0), (2, 6, 4, 0), (7, 3, 1, 5)])
_uv = me_008.uv_layers.new(name='UVКарта')
_uv.uv.foreach_set('vector', [0.375, 0.0, 0.625, 0.0, 0.625, 0.25, 0.375, 0.25, 0.375, 0.25, 0.625, 0.25, 0.625, 0.5, 0.375, 0.5, 0.375, 0.5, 0.625, 0.5, 0.625, 0.75, 0.375, 0.75, 0.375, 0.75, 0.625, 0.75, 0.625, 1.0, 0.375, 1.0, 0.125, 0.5, 0.375, 0.5, 0.375, 0.75, 0.125, 0.75, 0.625, 0.5, 0.875, 0.5, 0.875, 0.75, 0.625, 0.75])
me_008.materials.append(mat_011)
me_008.update()
me_009 = bpy.data.meshes.new('Куб.009')
me_009.from_pydata([(-1.0, -1.0, -1.0), (-1.0, -1.0, 1.0), (-1.0, 1.0, -1.0), (-1.0, 1.0, 1.0), (1.0, -1.0, -1.0), (1.0, -1.0, 1.0), (1.0, 1.0, -1.0), (1.0, 1.0, 1.0)], [], [(0, 1, 3, 2), (2, 3, 7, 6), (6, 7, 5, 4), (4, 5, 1, 0), (2, 6, 4, 0), (7, 3, 1, 5)])
_uv = me_009.uv_layers.new(name='UVКарта')
_uv.uv.foreach_set('vector', [0.375, 0.0, 0.625, 0.0, 0.625, 0.25, 0.375, 0.25, 0.375, 0.25, 0.625, 0.25, 0.625, 0.5, 0.375, 0.5, 0.375, 0.5, 0.625, 0.5, 0.625, 0.75, 0.375, 0.75, 0.375, 0.75, 0.625, 0.75, 0.625, 1.0, 0.375, 1.0, 0.125, 0.5, 0.375, 0.5, 0.375, 0.75, 0.125, 0.75, 0.625, 0.5, 0.875, 0.5, 0.875, 0.75, 0.625, 0.75])
me_009.materials.append(mat_011)
me_009.update()
me_006_2 = bpy.data.meshes.new('Плоскость.006')
me_006_2.from_pydata([(1.587, -5.323, 1.235), (2.893, -11.31, 0.7004), (1.587, -3.323, 1.235), (2.999, -11.31, 0.7004), (2.892, -7.437, 0.7964), (2.978, -6.266, 0.7964), (2.9, -8.992, 0.7332), (3.001, -8.391, 0.7332), (2.473, -3.323, 1.064), (2.442, -5.323, 1.069), (2.049, -3.323, 1.137), (2.017, -5.323, 1.137), (2.725, -5.495, 0.9984), (2.754, -3.546, 0.9984), (2.247, -5.323, 1.102), (2.278, -3.323, 1.097), (2.669, -3.323, 1.031), (2.654, -5.323, 1.034), (2.804, -5.999, 0.954), (2.848, -4.168, 0.954), (2.859, -6.601, 0.8741), (2.929, -5.091, 0.8741), (1.825, -3.323, 1.213), (1.789, -5.323, 1.213), (1.584, -5.282, 1.225), (2.89, -11.27, 0.6906), (1.584, -3.282, 1.225), (2.996, -11.27, 0.6906), (2.888, -7.396, 0.7866), (2.975, -6.224, 0.7866), (2.896, -8.951, 0.7234), (2.998, -8.349, 0.7234), (2.469, -3.282, 1.055), (2.439, -5.282, 1.06), (2.046, -3.282, 1.128), (2.014, -5.282, 1.128), (2.722, -5.454, 0.9886), (2.751, -3.504, 0.9886), (2.244, -5.282, 1.092), (2.274, -3.282, 1.087), (2.666, -3.282, 1.022), (2.651, -5.282, 1.024), (2.801, -5.958, 0.9443), (2.845, -4.127, 0.9443), (2.856, -6.559, 0.8643), (2.926, -5.05, 0.8643), (1.822, -3.282, 1.203), (1.786, -5.282, 1.203)], [], [(6, 7, 3, 1), (20, 21, 5, 4), (4, 5, 7, 6), (14, 15, 8, 9), (23, 22, 10, 11), (17, 16, 13, 12), (11, 10, 15, 14), (9, 8, 16, 17), (12, 13, 19, 18), (18, 19, 21, 20), (0, 2, 22, 23), (30, 25, 27, 31), (44, 28, 29, 45), (28, 30, 31, 29), (38, 33, 32, 39), (47, 35, 34, 46), (41, 36, 37, 40), (35, 38, 39, 34), (33, 41, 40, 32), (36, 42, 43, 37), (42, 44, 45, 43), (24, 47, 46, 26), (20, 4, 28, 44), (11, 14, 38, 35), (7, 5, 29, 31), (8, 15, 39, 32), (15, 10, 34, 39), (18, 20, 44, 42), (23, 11, 35, 47), (5, 21, 45, 29), (4, 6, 30, 28), (13, 16, 40, 37), (2, 0, 24, 26), (3, 7, 31, 27), (9, 17, 41, 33), (6, 1, 25, 30), (17, 12, 36, 41), (10, 22, 46, 34), (1, 3, 27, 25), (19, 13, 37, 43), (0, 23, 47, 24), (16, 8, 32, 40), (12, 18, 42, 36), (22, 2, 26, 46), (14, 9, 33, 38), (21, 19, 43, 45)])
_uv = me_006_2.uv_layers.new(name='UVКарта')
_uv.uv.foreach_set('vector', [0.9326, 0.0, 0.9326, 1.0, 1.0, 1.0, 1.0, 0.0, 0.7928, 0.0, 0.793, 1.0, 0.8735, 1.0, 0.8733, 0.0, 0.8733, 0.0, 0.8735, 1.0, 0.9326, 1.0, 0.9326, 0.0, 0.3286, 0.0, 0.3439, 1.0, 0.4428, 1.0, 0.4274, 0.0, 0.101, 0.0, 0.1189, 1.0, 0.2309, 1.0, 0.2147, 0.0, 0.5347, 0.0, 0.5425, 1.0, 0.6434, 1.0, 0.6355, 0.0, 0.2147, 0.0, 0.2309, 1.0, 0.3439, 1.0, 0.3286, 0.0, 0.4274, 0.0, 0.4428, 1.0, 0.5425, 1.0, 0.5347, 0.0, 0.6355, 0.0, 0.6434, 1.0, 0.7159, 1.0, 0.711, 0.0, 0.711, 0.0, 0.7159, 1.0, 0.793, 1.0, 0.7928, 0.0, 0.0, 0.0, 0.0, 1.0, 0.1189, 1.0, 0.101, 0.0, 0.9326, 0.0, 1.0, 0.0, 1.0, 1.0, 0.9326, 1.0, 0.7928, 0.0, 0.8733, 0.0, 0.8735, 1.0, 0.793, 1.0, 0.8733, 0.0, 0.9326, 0.0, 0.9326, 1.0, 0.8735, 1.0, 0.3286, 0.0, 0.4274, 0.0, 0.4428, 1.0, 0.3439, 1.0, 0.101, 0.0, 0.2147, 0.0, 0.2309, 1.0, 0.1189, 1.0, 0.5347, 0.0, 0.6355, 0.0, 0.6434, 1.0, 0.5425, 1.0, 0.2147, 0.0, 0.3286, 0.0, 0.3439, 1.0, 0.2309, 1.0, 0.4274, 0.0, 0.5347, 0.0, 0.5425, 1.0, 0.4428, 1.0, 0.6355, 0.0, 0.711, 0.0, 0.7159, 1.0, 0.6434, 1.0, 0.711, 0.0, 0.7928, 0.0, 0.793, 1.0, 0.7159, 1.0, 0.0, 0.0, 0.101, 0.0, 0.1189, 1.0, 0.0, 1.0, 0.7928, 0.0, 0.8733, 0.0, 0.8733, 0.0, 0.7928, 0.0, 0.2147, 0.0, 0.3286, 0.0, 0.3286, 0.0, 0.2147, 0.0, 0.9326, 1.0, 0.8735, 1.0, 0.8735, 1.0, 0.9326, 1.0, 0.4428, 1.0, 0.3439, 1.0, 0.3439, 1.0, 0.4428, 1.0, 0.3439, 1.0, 0.2309, 1.0, 0.2309, 1.0, 0.3439, 1.0, 0.711, 0.0, 0.7928, 0.0, 0.7928, 0.0, 0.711, 0.0, 0.101, 0.0, 0.2147, 0.0, 0.2147, 0.0, 0.101, 0.0, 0.8735, 1.0, 0.793, 1.0, 0.793, 1.0, 0.8735, 1.0, 0.8733, 0.0, 0.9326, 0.0, 0.9326, 0.0, 0.8733, 0.0, 0.6434, 1.0, 0.5425, 1.0, 0.5425, 1.0, 0.6434, 1.0, 0.0, 1.0, 0.0, 0.0, 0.0, 0.0, 0.0, 1.0, 1.0, 1.0, 0.9326, 1.0, 0.9326, 1.0, 1.0, 1.0, 0.4274, 0.0, 0.5347, 0.0, 0.5347, 0.0, 0.4274, 0.0, 0.9326, 0.0, 1.0, 0.0, 1.0, 0.0, 0.9326, 0.0, 0.5347, 0.0, 0.6355, 0.0, 0.6355, 0.0, 0.5347, 0.0, 0.2309, 1.0, 0.1189, 1.0, 0.1189, 1.0, 0.2309, 1.0, 1.0, 0.0, 1.0, 1.0, 1.0, 1.0, 1.0, 0.0, 0.7159, 1.0, 0.6434, 1.0, 0.6434, 1.0, 0.7159, 1.0, 0.0, 0.0, 0.101, 0.0, 0.101, 0.0, 0.0, 0.0, 0.5425, 1.0, 0.4428, 1.0, 0.4428, 1.0, 0.5425, 1.0, 0.6355, 0.0, 0.711, 0.0, 0.711, 0.0, 0.6355, 0.0, 0.1189, 1.0, 0.0, 1.0, 0.0, 1.0, 0.1189, 1.0, 0.3286, 0.0, 0.4274, 0.0, 0.4274, 0.0, 0.3286, 0.0, 0.793, 1.0, 0.7159, 1.0, 0.7159, 1.0, 0.793, 1.0])
me_006_2.materials.append(mat_010)
me_006_2.update()
me_x_2 = bpy.data.meshes.new('Плоскость')
me_x_2.from_pydata([(-1.0, -1.0, 0.0), (1.0, -1.0, 0.0), (-1.0, 1.0, 0.0), (1.0, 1.0, 0.0), (-1.0, -1.0, 0.06941), (1.0, -1.0, 0.06941), (-1.0, 1.0, 0.06941), (1.0, 1.0, 0.06941)], [], [(0, 2, 3, 1), (4, 5, 7, 6), (3, 2, 6, 7), (0, 1, 5, 4), (1, 3, 7, 5), (2, 0, 4, 6)])
_uv = me_x_2.uv_layers.new(name='UVКарта')
_uv.uv.foreach_set('vector', [0.0, 0.0, 0.0, 1.0, 1.0, 1.0, 1.0, 0.0, 0.0, 0.0, 1.0, 0.0, 1.0, 1.0, 0.0, 1.0, 1.0, 1.0, 0.0, 1.0, 0.0, 1.0, 1.0, 1.0, 0.0, 0.0, 1.0, 0.0, 1.0, 0.0, 0.0, 0.0, 1.0, 0.0, 1.0, 1.0, 1.0, 1.0, 1.0, 0.0, 0.0, 1.0, 0.0, 0.0, 0.0, 0.0, 0.0, 1.0])
me_x_2.materials.append(mat_010)
me_x_2.update()
me_007_1 = bpy.data.meshes.new('Плоскость.007')
me_007_1.from_pydata([(-1.819, -1.0, 0.0), (1.0, -1.0, 0.0), (-1.819, 1.0, 0.0), (1.0, 1.0, 0.0), (-1.819, 6.562, 0.0), (1.0, 6.562, 0.0), (-1.819, 8.562, 0.0), (1.0, 8.562, 0.0), (-0.5673, 8.502, 0.03128), (-0.5673, -0.8995, 0.03128), (-0.2968, 8.502, 0.03128), (-0.2968, -0.8995, 0.03128), (-1.819, -1.0, 0.05785), (0.7607, -1.0, 0.05785), (-1.819, 1.0, 0.05785), (0.7607, 1.0, 0.05785), (-1.819, 6.562, 0.05785), (0.7607, 6.562, 0.05785), (-1.819, 8.562, 0.05785), (0.7607, 8.562, 0.05785), (-0.5673, 8.502, 0.05785), (-0.5673, -0.8995, 0.04994), (-0.2968, 8.502, 0.04994), (-0.2968, -0.8995, 0.04994), (-1.521, -1.0, 0.0), (-1.521, 1.0, 0.0), (-1.521, 6.562, 0.0), (-1.521, 8.562, 0.0), (-1.521, -1.0, 0.05785), (-1.521, 1.0, 0.05785), (-1.521, 6.562, 0.05785), (-1.521, 8.562, 0.05785), (-1.819, -1.0, 0.3887), (-1.819, 1.0, 0.3887), (-1.819, 6.562, 0.3887), (-1.819, 8.562, 0.3887), (-1.521, -1.0, 0.3887), (-1.521, 1.0, 0.3887), (-1.521, 6.562, 0.3887), (-1.521, 8.562, 0.3887)], [], [(24, 25, 3, 1), (26, 27, 7, 5), (8, 10, 11, 9), (28, 13, 15, 29), (30, 17, 19, 31), (20, 21, 23, 22), (27, 6, 18, 31), (6, 4, 16, 18), (11, 10, 22, 23), (24, 1, 13, 28), (10, 8, 20, 22), (26, 5, 17, 30), (1, 3, 15, 13), (8, 9, 21, 20), (5, 7, 19, 17), (25, 2, 14, 29), (9, 11, 23, 21), (2, 0, 12, 14), (30, 31, 39, 38), (29, 14, 33, 37), (7, 27, 31, 19), (4, 6, 27, 26), (4, 26, 30, 16), (3, 25, 29, 15), (0, 2, 25, 24), (0, 24, 28, 12), (34, 38, 39, 35), (32, 36, 37, 33), (16, 30, 38, 34), (12, 28, 36, 32), (18, 16, 34, 35), (28, 29, 37, 36), (14, 12, 32, 33), (31, 18, 35, 39)])
_uv = me_007_1.uv_layers.new(name='UVКарта')
_uv.uv.foreach_set('vector', [0.1057, 0.0, 0.1057, 1.0, 1.0, 1.0, 1.0, 0.0, 0.1057, 0.0, 0.1057, 1.0, 1.0, 1.0, 1.0, 0.0, 0.0, 0.0, 0.0, 1.0, 1.0, 1.0, 1.0, 0.0, 0.1156, 0.0, 1.0, 0.0, 1.0, 1.0, 0.1156, 1.0, 0.1156, 0.0, 1.0, 0.0, 1.0, 1.0, 0.1156, 1.0, 0.0, 0.0, 1.0, 0.0, 1.0, 1.0, 0.0, 1.0, 0.1057, 1.0, 0.0, 1.0, 0.0, 1.0, 0.1156, 1.0, 0.0, 1.0, 0.0, 0.0, 0.0, 0.0, 0.0, 1.0, 1.0, 1.0, 0.0, 1.0, 0.0, 1.0, 1.0, 1.0, 0.1057, 0.0, 1.0, 0.0, 1.0, 0.0, 0.1156, 0.0, 0.0, 1.0, 0.0, 0.0, 0.0, 0.0, 0.0, 1.0, 0.1057, 0.0, 1.0, 0.0, 1.0, 0.0, 0.1156, 0.0, 1.0, 0.0, 1.0, 1.0, 1.0, 1.0, 1.0, 0.0, 0.0, 0.0, 1.0, 0.0, 1.0, 0.0, 0.0, 0.0, 1.0, 0.0, 1.0, 1.0, 1.0, 1.0, 1.0, 0.0, 0.1057, 1.0, 0.0, 1.0, 0.0, 1.0, 0.1156, 1.0, 1.0, 0.0, 1.0, 1.0, 1.0, 1.0, 1.0, 0.0, 0.0, 1.0, 0.0, 0.0, 0.0, 0.0, 0.0, 1.0, 0.1156, 0.0, 0.1156, 1.0, 0.1156, 1.0, 0.1156, 0.0, 0.1156, 1.0, 0.0, 1.0, 0.0, 1.0, 0.1156, 1.0, 1.0, 1.0, 0.1057, 1.0, 0.1156, 1.0, 1.0, 1.0, 0.0, 0.0, 0.0, 1.0, 0.1057, 1.0, 0.1057, 0.0, 0.0, 0.0, 0.1057, 0.0, 0.1156, 0.0, 0.0, 0.0, 1.0, 1.0, 0.1057, 1.0, 0.1156, 1.0, 1.0, 1.0, 0.0, 0.0, 0.0, 1.0, 0.1057, 1.0, 0.1057, 0.0, 0.0, 0.0, 0.1057, 0.0, 0.1156, 0.0, 0.0, 0.0, 0.0, 0.0, 0.1156, 0.0, 0.1156, 1.0, 0.0, 1.0, 0.0, 0.0, 0.1156, 0.0, 0.1156, 1.0, 0.0, 1.0, 0.0, 0.0, 0.1156, 0.0, 0.1156, 0.0, 0.0, 0.0, 0.0, 0.0, 0.1156, 0.0, 0.1156, 0.0, 0.0, 0.0, 0.0, 1.0, 0.0, 0.0, 0.0, 0.0, 0.0, 1.0, 0.1156, 0.0, 0.1156, 1.0, 0.1156, 1.0, 0.1156, 0.0, 0.0, 1.0, 0.0, 0.0, 0.0, 0.0, 0.0, 1.0, 0.1156, 1.0, 0.0, 1.0, 0.0, 1.0, 0.1156, 1.0])
me_007_1.materials.append(mat_x)
me_007_1.update()
me_007_2 = bpy.data.meshes.new('Цилиндр.007')
me_007_2.from_pydata([(0.0, 1.0, -1.0), (0.1951, 0.9808, -1.0), (0.3827, 0.9239, -1.0), (0.5556, 0.8315, -1.0), (0.7071, 0.7071, -1.0), (0.8315, 0.5556, -1.0), (0.9239, 0.3827, -1.0), (0.9808, 0.1951, -1.0), (1.0, 0.0, -1.0), (0.9808, -0.1951, -1.0), (0.9239, -0.3827, -1.0), (0.8315, -0.5556, -1.0), (0.7071, -0.7071, -1.0), (0.5556, -0.8315, -1.0), (0.3827, -0.9239, -1.0), (0.1951, -0.9808, -1.0), (0.0, -1.0, -1.0), (-0.1951, -0.9808, -1.0), (-0.3827, -0.9239, -1.0), (-0.5556, -0.8315, -1.0), (-0.7071, -0.7071, -1.0), (-0.8315, -0.5556, -1.0), (-0.9239, -0.3827, -1.0), (-0.9808, -0.1951, -1.0), (-1.0, 0.0, -1.0), (-0.9808, 0.1951, -1.0), (-0.9239, 0.3827, -1.0), (-0.8315, 0.5556, -1.0), (-0.7071, 0.7071, -1.0), (-0.5556, 0.8315, -1.0), (-0.3827, 0.9239, -1.0), (-0.1951, 0.9808, -1.0), (0.0, 1.0, 0.9307), (0.1951, 0.9808, 0.9307), (0.3827, 0.9239, 0.9307), (0.5556, 0.8315, 0.9307), (0.7071, 0.7071, 0.9307), (0.8315, 0.5556, 0.9307), (0.9239, 0.3827, 0.9307), (0.9808, 0.1951, 0.9307), (1.0, 0.0, 0.9307), (0.9808, -0.1951, 0.9307), (0.9239, -0.3827, 0.9307), (0.8315, -0.5556, 0.9307), (0.7071, -0.7071, 0.9307), (0.5556, -0.8315, 0.9307), (0.3827, -0.9239, 0.9307), (0.1951, -0.9808, 0.9307), (0.0, -1.0, 0.9307), (-0.1951, -0.9808, 0.9307), (-0.3827, -0.9239, 0.9307), (-0.5556, -0.8315, 0.9307), (-0.7071, -0.7071, 0.9307), (-0.8315, -0.5556, 0.9307), (-0.9239, -0.3827, 0.9307), (-0.9808, -0.1951, 0.9307), (-1.0, 0.0, 0.9307), (-0.9808, 0.1951, 0.9307), (-0.9239, 0.3827, 0.9307), (-0.8315, 0.5556, 0.9307), (-0.7071, 0.7071, 0.9307), (-0.5556, 0.8315, 0.9307), (-0.3827, 0.9239, 0.9307), (-0.1951, 0.9808, 0.9307), (6.188e-07, 1.156, 1.004), (0.2256, 1.134, 1.004), (0.4424, 1.068, 1.004), (0.6423, 0.9613, 1.004), (0.8175, 0.8175, 1.004), (0.9613, 0.6423, 1.004), (1.068, 0.4424, 1.004), (1.134, 0.2256, 1.004), (1.156, -2.703e-09, 1.004), (1.134, -0.2256, 1.004), (1.068, -0.4424, 1.004), (0.9613, -0.6423, 1.004), (0.8175, -0.8175, 1.004), (0.6423, -0.9613, 1.004), (0.4424, -1.068, 1.004), (0.2256, -1.134, 1.004), (6.188e-07, -1.156, 1.004), (-0.2256, -1.134, 1.004), (-0.4424, -1.068, 1.004), (-0.6423, -0.9613, 1.004), (-0.8175, -0.8175, 1.004), (-0.9613, -0.6423, 1.004), (-1.068, -0.4424, 1.004), (-1.134, -0.2256, 1.004), (-1.156, -2.703e-09, 1.004), (-1.134, 0.2256, 1.004), (-1.068, 0.4424, 1.004), (-0.9613, 0.6423, 1.004), (-0.8175, 0.8175, 1.004), (-0.6423, 0.9613, 1.004), (-0.4424, 1.068, 1.004), (-0.2256, 1.134, 1.004), (6.188e-07, 1.156, 0.9243), (0.2256, 1.134, 0.9243), (0.4424, 1.068, 0.9243), (0.6423, 0.9613, 0.9243), (0.8175, 0.8175, 0.9243), (0.9613, 0.6423, 0.9243), (1.068, 0.4424, 0.9243), (1.134, 0.2256, 0.9243), (1.156, -2.703e-09, 0.9243), (1.134, -0.2256, 0.9243), (1.068, -0.4424, 0.9243), (0.9613, -0.6423, 0.9243), (0.8175, -0.8175, 0.9243), (0.6423, -0.9613, 0.9243), (0.4424, -1.068, 0.9243), (0.2256, -1.134, 0.9243), (6.188e-07, -1.156, 0.9243), (-0.2256, -1.134, 0.9243), (-0.4424, -1.068, 0.9243), (-0.6423, -0.9613, 0.9243), (-0.8175, -0.8175, 0.9243), (-0.9613, -0.6423, 0.9243), (-1.068, -0.4424, 0.9243), (-1.134, -0.2256, 0.9243), (-1.156, -2.703e-09, 0.9243), (-1.134, 0.2256, 0.9243), (-1.068, 0.4424, 0.9243), (-0.9613, 0.6423, 0.9243), (-0.8175, 0.8175, 0.9243), (-0.6423, 0.9613, 0.9243), (-0.4424, 1.068, 0.9243), (-0.2256, 1.134, 0.9243)], [], [(59, 58, 122, 123), (46, 45, 109, 110), (33, 32, 96, 97), (60, 59, 123, 124), (47, 46, 110, 111), (34, 33, 97, 98), (61, 60, 124, 125), (48, 47, 111, 112), (35, 34, 98, 99), (62, 61, 125, 126), (49, 48, 112, 113), (36, 35, 99, 100), (63, 62, 126, 127), (50, 49, 113, 114), (37, 36, 100, 101), (51, 50, 114, 115), (38, 37, 101, 102), (52, 51, 115, 116), (39, 38, 102, 103), (53, 52, 116, 117), (40, 39, 103, 104), (54, 53, 117, 118), (41, 40, 104, 105), (55, 54, 118, 119), (42, 41, 105, 106), (56, 55, 119, 120), (43, 42, 106, 107), (57, 56, 120, 121), (44, 43, 107, 108), (58, 57, 121, 122), (45, 44, 108, 109), (32, 63, 127, 96), (0, 1, 2, 3, 4, 5, 6, 7, 8, 9, 10, 11, 12, 13, 14, 15, 16, 17, 18, 19, 20, 21, 22, 23, 24, 25, 26, 27, 28, 29, 30, 31), (30, 62, 63, 31), (29, 61, 62, 30), (28, 60, 61, 29), (27, 59, 60, 28), (26, 58, 59, 27), (25, 57, 58, 26), (24, 56, 57, 25), (23, 55, 56, 24), (22, 54, 55, 23), (21, 53, 54, 22), (20, 52, 53, 21), (19, 51, 52, 20), (18, 50, 51, 19), (17, 49, 50, 18), (16, 48, 49, 17), (15, 47, 48, 16), (14, 46, 47, 15), (13, 45, 46, 14), (12, 44, 45, 13), (11, 43, 44, 12), (10, 42, 43, 11), (9, 41, 42, 10), (8, 40, 41, 9), (7, 39, 40, 8), (6, 38, 39, 7), (5, 37, 38, 6), (4, 36, 37, 5), (3, 35, 36, 4), (2, 34, 35, 3), (1, 33, 34, 2), (0, 32, 33, 1), (31, 63, 32, 0), (96, 64, 65, 97), (97, 65, 66, 98), (98, 66, 67, 99), (99, 67, 68, 100), (100, 68, 69, 101), (101, 69, 70, 102), (102, 70, 71, 103), (103, 71, 72, 104), (104, 72, 73, 105), (105, 73, 74, 106), (106, 74, 75, 107), (107, 75, 76, 108), (108, 76, 77, 109), (109, 77, 78, 110), (110, 78, 79, 111), (111, 79, 80, 112), (112, 80, 81, 113), (113, 81, 82, 114), (114, 82, 83, 115), (115, 83, 84, 116), (116, 84, 85, 117), (117, 85, 86, 118), (118, 86, 87, 119), (119, 87, 88, 120), (120, 88, 89, 121), (121, 89, 90, 122), (122, 90, 91, 123), (123, 91, 92, 124), (124, 92, 93, 125), (125, 93, 94, 126), (65, 64, 95, 94, 93, 92, 91, 90, 89, 88, 87, 86, 85, 84, 83, 82, 81, 80, 79, 78, 77, 76, 75, 74, 73, 72, 71, 70, 69, 68, 67, 66), (126, 94, 95, 127), (127, 95, 64, 96)])
_uv = me_007_2.uv_layers.new(name='UVКарта')
_uv.uv.foreach_set('vector', [0.1562, 0.9827, 0.1875, 0.9827, 0.1875, 0.9827, 0.1562, 0.9827, 0.5625, 0.9827, 0.5938, 0.9827, 0.5938, 0.9827, 0.5625, 0.9827, 0.9687, 0.9827, 1.0, 0.9827, 1.0, 0.9827, 0.9687, 0.9827, 0.125, 0.9827, 0.1562, 0.9827, 0.1562, 0.9827, 0.125, 0.9827, 0.5312, 0.9827, 0.5625, 0.9827, 0.5625, 0.9827, 0.5312, 0.9827, 0.9375, 0.9827, 0.9687, 0.9827, 0.9687, 0.9827, 0.9375, 0.9827, 0.09375, 0.9827, 0.125, 0.9827, 0.125, 0.9827, 0.09375, 0.9827, 0.5, 0.9827, 0.5312, 0.9827, 0.5312, 0.9827, 0.5, 0.9827, 0.9062, 0.9827, 0.9375, 0.9827, 0.9375, 0.9827, 0.9062, 0.9827, 0.0625, 0.9827, 0.09375, 0.9827, 0.09375, 0.9827, 0.0625, 0.9827, 0.4688, 0.9827, 0.5, 0.9827, 0.5, 0.9827, 0.4688, 0.9827, 0.875, 0.9827, 0.9062, 0.9827, 0.9062, 0.9827, 0.875, 0.9827, 0.03125, 0.9827, 0.0625, 0.9827, 0.0625, 0.9827, 0.03125, 0.9827, 0.4375, 0.9827, 0.4688, 0.9827, 0.4688, 0.9827, 0.4375, 0.9827, 0.8438, 0.9827, 0.875, 0.9827, 0.875, 0.9827, 0.8438, 0.9827, 0.4062, 0.9827, 0.4375, 0.9827, 0.4375, 0.9827, 0.4062, 0.9827, 0.8125, 0.9827, 0.8438, 0.9827, 0.8438, 0.9827, 0.8125, 0.9827, 0.375, 0.9827, 0.4062, 0.9827, 0.4062, 0.9827, 0.375, 0.9827, 0.7812, 0.9827, 0.8125, 0.9827, 0.8125, 0.9827, 0.7812, 0.9827, 0.3438, 0.9827, 0.375, 0.9827, 0.375, 0.9827, 0.3438, 0.9827, 0.75, 0.9827, 0.7812, 0.9827, 0.7812, 0.9827, 0.75, 0.9827, 0.3125, 0.9827, 0.3438, 0.9827, 0.3438, 0.9827, 0.3125, 0.9827, 0.7188, 0.9827, 0.75, 0.9827, 0.75, 0.9827, 0.7188, 0.9827, 0.2812, 0.9827, 0.3125, 0.9827, 0.3125, 0.9827, 0.2812, 0.9827, 0.6875, 0.9827, 0.7188, 0.9827, 0.7188, 0.9827, 0.6875, 0.9827, 0.25, 0.9827, 0.2812, 0.9827, 0.2812, 0.9827, 0.25, 0.9827, 0.6562, 0.9827, 0.6875, 0.9827, 0.6875, 0.9827, 0.6562, 0.9827, 0.2187, 0.9827, 0.25, 0.9827, 0.25, 0.9827, 0.2187, 0.9827, 0.625, 0.9827, 0.6562, 0.9827, 0.6562, 0.9827, 0.625, 0.9827, 0.1875, 0.9827, 0.2187, 0.9827, 0.2187, 0.9827, 0.1875, 0.9827, 0.5938, 0.9827, 0.625, 0.9827, 0.625, 0.9827, 0.5938, 0.9827, 0.0, 0.9827, 0.03125, 0.9827, 0.03125, 0.9827, 0.0, 0.9827, 0.75, 0.49, 0.7968, 0.4854, 0.8418, 0.4717, 0.8833, 0.4496, 0.9197, 0.4197, 0.9496, 0.3833, 0.9717, 0.3418, 0.9854, 0.2968, 0.99, 0.25, 0.9854, 0.2032, 0.9717, 0.1582, 0.9496, 0.1167, 0.9197, 0.08029, 0.8833, 0.05045, 0.8418, 0.02827, 0.7968, 0.01461, 0.75, 0.01, 0.7032, 0.01461, 0.6582, 0.02827, 0.6167, 0.05045, 0.5803, 0.08029, 0.5504, 0.1167, 0.5283, 0.1582, 0.5146, 0.2032, 0.51, 0.25, 0.5146, 0.2968, 0.5283, 0.3418, 0.5504, 0.3833, 0.5803, 0.4197, 0.6167, 0.4496, 0.6582, 0.4717, 0.7032, 0.4854, 0.0625, 0.5, 0.0625, 0.9827, 0.03125, 0.9827, 0.03125, 0.5, 0.09375, 0.5, 0.09375, 0.9827, 0.0625, 0.9827, 0.0625, 0.5, 0.125, 0.5, 0.125, 0.9827, 0.09375, 0.9827, 0.09375, 0.5, 0.1562, 0.5, 0.1562, 0.9827, 0.125, 0.9827, 0.125, 0.5, 0.1875, 0.5, 0.1875, 0.9827, 0.1562, 0.9827, 0.1562, 0.5, 0.2188, 0.5, 0.2187, 0.9827, 0.1875, 0.9827, 0.1875, 0.5, 0.25, 0.5, 0.25, 0.9827, 0.2187, 0.9827, 0.2188, 0.5, 0.2812, 0.5, 0.2812, 0.9827, 0.25, 0.9827, 0.25, 0.5, 0.3125, 0.5, 0.3125, 0.9827, 0.2812, 0.9827, 0.2812, 0.5, 0.3438, 0.5, 0.3438, 0.9827, 0.3125, 0.9827, 0.3125, 0.5, 0.375, 0.5, 0.375, 0.9827, 0.3438, 0.9827, 0.3438, 0.5, 0.4062, 0.5, 0.4062, 0.9827, 0.375, 0.9827, 0.375, 0.5, 0.4375, 0.5, 0.4375, 0.9827, 0.4062, 0.9827, 0.4062, 0.5, 0.4688, 0.5, 0.4688, 0.9827, 0.4375, 0.9827, 0.4375, 0.5, 0.5, 0.5, 0.5, 0.9827, 0.4688, 0.9827, 0.4688, 0.5, 0.5312, 0.5, 0.5312, 0.9827, 0.5, 0.9827, 0.5, 0.5, 0.5625, 0.5, 0.5625, 0.9827, 0.5312, 0.9827, 0.5312, 0.5, 0.5938, 0.5, 0.5938, 0.9827, 0.5625, 0.9827, 0.5625, 0.5, 0.625, 0.5, 0.625, 0.9827, 0.5938, 0.9827, 0.5938, 0.5, 0.6562, 0.5, 0.6562, 0.9827, 0.625, 0.9827, 0.625, 0.5, 0.6875, 0.5, 0.6875, 0.9827, 0.6562, 0.9827, 0.6562, 0.5, 0.7188, 0.5, 0.7188, 0.9827, 0.6875, 0.9827, 0.6875, 0.5, 0.75, 0.5, 0.75, 0.9827, 0.7188, 0.9827, 0.7188, 0.5, 0.7812, 0.5, 0.7812, 0.9827, 0.75, 0.9827, 0.75, 0.5, 0.8125, 0.5, 0.8125, 0.9827, 0.7812, 0.9827, 0.7812, 0.5, 0.8438, 0.5, 0.8438, 0.9827, 0.8125, 0.9827, 0.8125, 0.5, 0.875, 0.5, 0.875, 0.9827, 0.8438, 0.9827, 0.8438, 0.5, 0.9062, 0.5, 0.9062, 0.9827, 0.875, 0.9827, 0.875, 0.5, 0.9375, 0.5, 0.9375, 0.9827, 0.9062, 0.9827, 0.9062, 0.5, 0.9688, 0.5, 0.9687, 0.9827, 0.9375, 0.9827, 0.9375, 0.5, 1.0, 0.5, 1.0, 0.9827, 0.9687, 0.9827, 0.9688, 0.5, 0.03125, 0.5, 0.03125, 0.9827, 0.0, 0.9827, 0.0, 0.5, 1.0, 0.9827, 1.0, 1.0, 0.9688, 1.0, 0.9687, 0.9827, 0.9687, 0.9827, 0.9688, 1.0, 0.9375, 1.0, 0.9375, 0.9827, 0.9375, 0.9827, 0.9375, 1.0, 0.9062, 1.0, 0.9062, 0.9827, 0.9062, 0.9827, 0.9062, 1.0, 0.875, 1.0, 0.875, 0.9827, 0.875, 0.9827, 0.875, 1.0, 0.8438, 1.0, 0.8438, 0.9827, 0.8438, 0.9827, 0.8438, 1.0, 0.8125, 1.0, 0.8125, 0.9827, 0.8125, 0.9827, 0.8125, 1.0, 0.7812, 1.0, 0.7812, 0.9827, 0.7812, 0.9827, 0.7812, 1.0, 0.75, 1.0, 0.75, 0.9827, 0.75, 0.9827, 0.75, 1.0, 0.7188, 1.0, 0.7188, 0.9827, 0.7188, 0.9827, 0.7188, 1.0, 0.6875, 1.0, 0.6875, 0.9827, 0.6875, 0.9827, 0.6875, 1.0, 0.6562, 1.0, 0.6562, 0.9827, 0.6562, 0.9827, 0.6562, 1.0, 0.625, 1.0, 0.625, 0.9827, 0.625, 0.9827, 0.625, 1.0, 0.5938, 1.0, 0.5938, 0.9827, 0.5938, 0.9827, 0.5938, 1.0, 0.5625, 1.0, 0.5625, 0.9827, 0.5625, 0.9827, 0.5625, 1.0, 0.5312, 1.0, 0.5312, 0.9827, 0.5312, 0.9827, 0.5312, 1.0, 0.5, 1.0, 0.5, 0.9827, 0.5, 0.9827, 0.5, 1.0, 0.4688, 1.0, 0.4688, 0.9827, 0.4688, 0.9827, 0.4688, 1.0, 0.4375, 1.0, 0.4375, 0.9827, 0.4375, 0.9827, 0.4375, 1.0, 0.4062, 1.0, 0.4062, 0.9827, 0.4062, 0.9827, 0.4062, 1.0, 0.375, 1.0, 0.375, 0.9827, 0.375, 0.9827, 0.375, 1.0, 0.3438, 1.0, 0.3438, 0.9827, 0.3438, 0.9827, 0.3438, 1.0, 0.3125, 1.0, 0.3125, 0.9827, 0.3125, 0.9827, 0.3125, 1.0, 0.2812, 1.0, 0.2812, 0.9827, 0.2812, 0.9827, 0.2812, 1.0, 0.25, 1.0, 0.25, 0.9827, 0.25, 0.9827, 0.25, 1.0, 0.2188, 1.0, 0.2187, 0.9827, 0.2187, 0.9827, 0.2188, 1.0, 0.1875, 1.0, 0.1875, 0.9827, 0.1875, 0.9827, 0.1875, 1.0, 0.1562, 1.0, 0.1562, 0.9827, 0.1562, 0.9827, 0.1562, 1.0, 0.125, 1.0, 0.125, 0.9827, 0.125, 0.9827, 0.125, 1.0, 0.09375, 1.0, 0.09375, 0.9827, 0.09375, 0.9827, 0.09375, 1.0, 0.0625, 1.0, 0.0625, 0.9827, 0.2968, 0.4854, 0.25, 0.49, 0.2032, 0.4854, 0.1582, 0.4717, 0.1167, 0.4496, 0.08029, 0.4197, 0.05045, 0.3833, 0.02827, 0.3418, 0.01461, 0.2968, 0.01, 0.25, 0.01461, 0.2032, 0.02827, 0.1582, 0.05045, 0.1167, 0.08029, 0.08029, 0.1167, 0.05045, 0.1582, 0.02827, 0.2032, 0.01461, 0.25, 0.01, 0.2968, 0.01461, 0.3418, 0.02827, 0.3833, 0.05045, 0.4197, 0.08029, 0.4496, 0.1167, 0.4717, 0.1582, 0.4854, 0.2032, 0.49, 0.25, 0.4854, 0.2968, 0.4717, 0.3418, 0.4496, 0.3833, 0.4197, 0.4197, 0.3833, 0.4496, 0.3418, 0.4717, 0.0625, 0.9827, 0.0625, 1.0, 0.03125, 1.0, 0.03125, 0.9827, 0.03125, 0.9827, 0.03125, 1.0, 0.0, 1.0, 0.0, 0.9827])
me_007_2.materials.append(mat_012)
me_007_2.update()
me_010 = bpy.data.meshes.new('Плоскость.010')
me_010.from_pydata([(-1.0, -1.0, 0.0), (1.0, -1.0, 0.0), (-1.0, 1.0, 0.0), (1.0, 1.0, 0.0)], [], [(0, 1, 3, 2)])
_uv = me_010.uv_layers.new(name='UVКарта')
_uv.uv.foreach_set('vector', [0.0, 0.0, 1.0, 0.0, 1.0, 1.0, 0.0, 1.0])
me_010.materials.append(mat_008)
me_010.update()

# ---- objects
ob_x = bpy.data.objects.new('Куб', me_x)
ob_x_1 = bpy.data.objects.new('Цилиндр', me_x_1)
ob_001 = bpy.data.objects.new('Цилиндр.001', me_001)
ob_002 = bpy.data.objects.new('Цилиндр.002', me_002)
ob_003 = bpy.data.objects.new('Цилиндр.003', me_003)
ob_004 = bpy.data.objects.new('Цилиндр.004', me_004)
ob_005 = bpy.data.objects.new('Цилиндр.005', me_005)
ob_001_1 = bpy.data.objects.new('Куб.001', me_001_1)
ob_002_1 = bpy.data.objects.new('Куб.002', me_002_1)
ob_x_2 = bpy.data.objects.new('Плоскость', me_001_2)
ob_001_2 = bpy.data.objects.new('Плоскость.001', me_002_2)
ob_002_2 = bpy.data.objects.new('Плоскость.002', me_003_1)
ob_003_1 = bpy.data.objects.new('Плоскость.003', me_004_1)
ob_003_2 = bpy.data.objects.new('Куб.003', me_003_2)
ob_006 = bpy.data.objects.new('Цилиндр.006', me_006)
ob_004_1 = bpy.data.objects.new('Куб.004', me_004_2)
ob_004_2 = bpy.data.objects.new('Плоскость.004', me_005_1)
ob_005_1 = bpy.data.objects.new('Куб.005', me_005_2)
ob_006_1 = bpy.data.objects.new('Куб.006', me_006_1)
ob_007 = bpy.data.objects.new('Куб.007', me_007)
ob_008 = bpy.data.objects.new('Куб.008', me_008)
ob_009 = bpy.data.objects.new('Куб.009', me_009)
ob_005_2 = bpy.data.objects.new('Плоскость.005', me_006_2)
ob_006_2 = bpy.data.objects.new('Плоскость.006', me_x_2)
ob_007_1 = bpy.data.objects.new('Плоскость.007', me_007_1)
ob_007_2 = bpy.data.objects.new('Цилиндр.007', me_007_2)
ob_x_3 = bpy.data.objects.new('Точечный источник', light_x)
ob_x_4 = bpy.data.objects.new('Камера', cam_x)
ob_008_1 = bpy.data.objects.new('Плоскость.008', me_010)

# ---- transforms, parenting, visibility, modifiers, constraints
ob_x.location = (0.0, 0.0, 0.1213)
ob_x.scale = (2.622, 1.0, 0.2399)
ob_x_1.location = (-2.347, 1.191, 0.08346)
ob_x_1.rotation_euler = (-1.571, -0.0, 0.0)
ob_x_1.scale = (0.5779, 0.5779, 0.161)
ob_001.location = (-2.357, 0.0, 0.07796)
ob_001.rotation_euler = (-1.571, -0.0, 0.0)
ob_001.scale = (0.04939, 0.04939, 1.373)
ob_002.location = (-2.347, -1.19, 0.08346)
ob_002.rotation_euler = (-1.571, -0.0, 0.0)
ob_002.scale = (0.5779, 0.5779, 0.161)
ob_003.location = (2.953, 1.191, 0.08346)
ob_003.rotation_euler = (-1.571, -0.0, 0.0)
ob_003.scale = (0.5779, 0.5779, 0.161)
ob_004.location = (2.944, 0.0, 0.07796)
ob_004.rotation_euler = (-1.571, -0.0, 0.0)
ob_004.scale = (0.04939, 0.04939, 1.373)
ob_005.location = (2.953, -1.19, 0.08346)
ob_005.rotation_euler = (-1.571, -0.0, 0.0)
ob_005.scale = (0.5779, 0.5779, 0.161)
ob_001_1.location = (2.942, -0.7838, 0.08148)
ob_001_1.scale = (0.1189, 0.1189, 0.1189)
ob_002_1.location = (2.942, 0.7792, 0.08148)
ob_002_1.rotation_euler = (-3.142, -0.0, 0.0)
ob_002_1.scale = (0.1189, 0.1189, 0.1189)
ob_x_2.location = (2.84, 0.7797, 0.2001)
ob_x_2.scale = (0.2188, 0.1209, 0.1209)
ob_001_2.location = (2.838, -0.7864, 0.2001)
ob_001_2.scale = (0.2188, 0.1209, 0.1209)
ob_002_2.location = (2.84, 0.66, 0.08316)
ob_002_2.rotation_euler = (1.571, -0.0, 0.0)
ob_002_2.scale = (0.2188, 0.1209, 0.1209)
ob_003_1.location = (2.84, -0.6504, 0.08316)
ob_003_1.rotation_euler = (1.571, -0.0, 0.0)
ob_003_1.scale = (0.2188, 0.1209, 0.1209)
ob_003_2.location = (0.5387, 1.092e-07, 0.6699)
ob_003_2.scale = (1.0, 0.7631, 0.3006)
ob_006.location = (-1.779, -0.3649, 0.5999)
ob_006.rotation_euler = (-0.0, 1.571, 0.0)
ob_006.scale = (0.1195, 0.1195, 0.4455)
_m = ob_006.modifiers.new('Массив', 'ARRAY')
_m.count = 4
_m.relative_offset_displace = (-5.96e-08, 1.01, 0.0)
ob_004_1.location = (-1.787, -0.006799, 0.5787)
ob_004_1.scale = (0.4711, 0.6025, 0.217)
ob_004_2.location = (0.1428, 0.0, 0.9582)
ob_004_2.scale = (0.5179, 0.5179, 0.5179)
ob_005_1.location = (-1.29, 0.479, 0.5807)
ob_005_1.scale = (0.03853, 0.05755, 0.05755)
ob_006_1.location = (-0.4777, 0.4782, 0.6355)
ob_006_1.scale = (0.03853, 0.05755, 0.05755)
ob_007.location = (1.555, -0.2283, 0.6355)
ob_007.scale = (0.03853, 0.05755, 0.05755)
_m = ob_007.modifiers.new('Массив', 'ARRAY')
_m.count = 4
_m.relative_offset_displace = (-5.96e-08, 1.33, 0.0)
ob_008.location = (2.947, -0.6174, 0.08416)
ob_008.rotation_euler = (0.0, -0.0, 1.571)
ob_008.scale = (0.03853, 0.05755, 0.05755)
ob_009.location = (2.947, 0.6221, 0.08416)
ob_009.rotation_euler = (0.0, -0.0, 1.571)
ob_009.scale = (0.03853, 0.05755, 0.05755)
ob_005_2.location = (0.0, 0.0, -0.6273)
ob_005_2.scale = (1.0, 0.05327, 1.0)
_m = ob_005_2.modifiers.new('Симметрия', 'MIRROR')
_m.use_axis = (False, True, False)
ob_006_2.location = (-0.894, 0.4779, 0.5581)
ob_006_2.rotation_euler = (0.0, -0.07224, 0.0)
ob_006_2.scale = (0.4074, 0.04988, 0.3188)
ob_007_1.location = (4.101, -0.5141, -0.472)
ob_007_1.scale = (1.0, 0.1352, 1.0)
ob_007_2.location = (2.742, -9.082e-08, 0.04867)
ob_007_2.rotation_euler = (-1.344e-07, 1.571, 0.0)
ob_007_2.scale = (0.05095, 0.05095, 0.3357)
ob_x_3.location = (-4.297, 4.907, 3.18)
ob_x_4.location = (11.89, -11.25, 6.976)
ob_x_4.rotation_euler = (1.152, 5.391e-07, 0.7959)
ob_008_1.location = (0.9651, 1.074, -0.4943)
ob_008_1.scale = (1010.0, 1010.0, 1010.0)

# ---- collection membership
col_collection.objects.link(ob_x)
col_collection.objects.link(ob_x_1)
col_collection.objects.link(ob_001)
col_collection.objects.link(ob_002)
col_collection.objects.link(ob_003)
col_collection.objects.link(ob_004)
col_collection.objects.link(ob_005)
col_collection.objects.link(ob_001_1)
col_collection.objects.link(ob_002_1)
col_collection.objects.link(ob_x_2)
col_collection.objects.link(ob_001_2)
col_collection.objects.link(ob_002_2)
col_collection.objects.link(ob_003_1)
col_collection.objects.link(ob_003_2)
col_collection.objects.link(ob_006)
col_collection.objects.link(ob_004_1)
col_collection.objects.link(ob_004_2)
col_collection.objects.link(ob_005_1)
col_collection.objects.link(ob_006_1)
col_collection.objects.link(ob_007)
col_collection.objects.link(ob_008)
col_collection.objects.link(ob_009)
col_collection.objects.link(ob_005_2)
col_collection.objects.link(ob_006_2)
col_collection.objects.link(ob_007_1)
col_collection.objects.link(ob_007_2)
col_collection.objects.link(ob_x_3)
col_collection.objects.link(ob_x_4)
col_collection.objects.link(ob_008_1)

# ---- scene / render settings (as saved in the file)
scene.camera = ob_x_4
scene.frame_start = 1; scene.frame_end = 250; scene.frame_set(1)
scene.render.engine = 'CYCLES'
scene.cycles.sampling_pattern = 'TABULATED_SOBOL'
scene.cycles.use_light_tree = False
scene.view_settings.look = 'Very High Contrast'
scene.view_settings.view_transform = 'Filmic'
bpy.context.view_layer.update()
